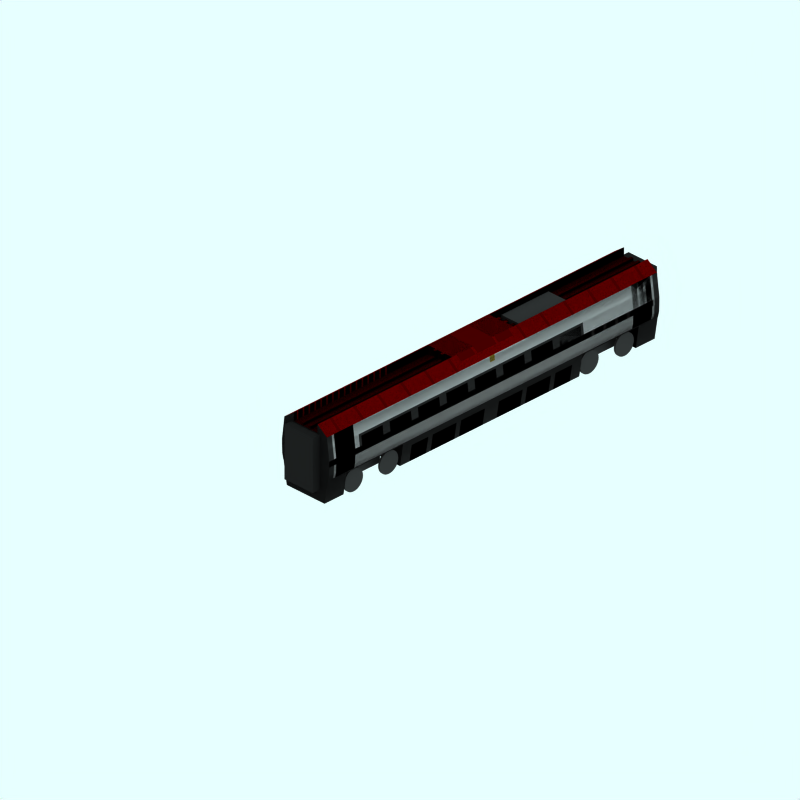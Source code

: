 # Source: br-390-middle.blend  (saved by Blender 2.42.0; exported with 4.5.12 LTS)
import bpy
from mathutils import Matrix  # noqa: F401  (used for matrix-valued properties, if any)

bpy.ops.wm.read_factory_settings(use_empty=True)
scene = bpy.context.scene
scene.name = 'Scene'

# ---- collections
col_collection_1 = bpy.data.collections.new('Collection 1'); scene.collection.children.link(col_collection_1)
col_collection_2 = bpy.data.collections.new('Collection 2'); scene.collection.children.link(col_collection_2)
col_collection_2.hide_render = True
col_collection_2.hide_viewport = True
col_collection_3 = bpy.data.collections.new('Collection 3'); scene.collection.children.link(col_collection_3)
col_collection_3.hide_render = True
col_collection_3.hide_viewport = True

# ---- materials (node trees are filled in below, after node groups)
mat_underframe = bpy.data.materials.new('Underframe')
mat_underframe.alpha_threshold = 0.0
mat_underframe.preview_render_type = 'FLAT'
mat_underframe.diffuse_color = (0.2, 0.2, 0.2, 1.0)
mat_underframe.roughness = 0.5
mat_underframe.line_color = (0.0, 0.0, 0.0, 1.0)
mat_roofbox = bpy.data.materials.new('RoofBox')
mat_roofbox.alpha_threshold = 0.0
mat_roofbox.preview_render_type = 'CUBE'
mat_roofbox.diffuse_color = (0.3, 0.0, 0.0, 1.0)
mat_roofbox.specular_color = (1.0, 0.9999, 0.9999)
mat_roofbox.roughness = 0.5
mat_roofbox.line_color = (0.0, 0.0, 0.0, 1.0)
mat_roof = bpy.data.materials.new('Roof')
mat_roof.alpha_threshold = 0.0
mat_roof.preview_render_type = 'CUBE'
mat_roof.diffuse_color = (0.4828, 0.0, 0.0, 1.0)
mat_roof.specular_color = (1.0, 0.9999, 0.9999)
mat_roof.roughness = 0.5
mat_roof.line_color = (0.0, 0.0, 0.0, 1.0)
mat_maincolour1 = bpy.data.materials.new('MainColour1')
mat_maincolour1.alpha_threshold = 0.0
mat_maincolour1.preview_render_type = 'CUBE'
mat_maincolour1.diffuse_color = (0.6869, 0.6869, 0.6869, 1.0)
mat_maincolour1.specular_color = (1.0, 0.9999, 0.9999)
mat_maincolour1.roughness = 0.5
mat_maincolour1.line_color = (0.0, 0.0, 0.0, 1.0)
mat_underframehidden = bpy.data.materials.new('UnderframeHidden')
mat_underframehidden.alpha_threshold = 0.0
mat_underframehidden.preview_render_type = 'CUBE'
mat_underframehidden.diffuse_color = (0.07765, 0.07765, 0.07765, 1.0)
mat_underframehidden.specular_color = (1.0, 0.9999, 0.9999)
mat_underframehidden.roughness = 0.5
mat_underframehidden.line_color = (0.0, 0.0, 0.0, 1.0)
mat_doorindicator = bpy.data.materials.new('DoorIndicator')
mat_doorindicator.alpha_threshold = 0.0
mat_doorindicator.preview_render_type = 'CUBE'
mat_doorindicator.diffuse_color = (0.4681, 0.3903, 0.1221, 1.0)
mat_doorindicator.specular_color = (1.0, 0.9999, 0.9999)
mat_doorindicator.roughness = 0.5
mat_doorindicator.line_color = (0.0, 0.0, 0.0, 1.0)
mat_interior = bpy.data.materials.new('Interior')
mat_interior.alpha_threshold = 0.0
mat_interior.preview_render_type = 'CUBE'
mat_interior.diffuse_color = (0.0001, 9.999e-05, 9.999e-05, 1.0)
mat_interior.specular_color = (1.0, 0.9999, 0.9999)
mat_interior.roughness = 0.5
mat_interior.line_color = (0.0, 0.0, 0.0, 1.0)
mat_door = bpy.data.materials.new('Door')
mat_door.alpha_threshold = 0.0
mat_door.preview_render_type = 'CUBE'
mat_door.diffuse_color = (0.0001, 9.999e-05, 9.999e-05, 1.0)
mat_door.specular_color = (1.0, 0.9999, 0.9999)
mat_door.roughness = 0.5
mat_door.line_color = (0.0, 0.0, 0.0, 1.0)
mat_grill = bpy.data.materials.new('Grill')
mat_grill.alpha_threshold = 0.0
mat_grill.preview_render_type = 'CUBE'
mat_grill.diffuse_color = (0.0001, 9.999e-05, 9.999e-05, 1.0)
mat_grill.specular_color = (1.0, 0.9999, 0.9999)
mat_grill.roughness = 0.5
mat_grill.line_color = (0.0, 0.0, 0.0, 0.6414)
mat_wheel = bpy.data.materials.new('wheel')
mat_wheel.alpha_threshold = 0.0
mat_wheel.preview_render_type = 'FLAT'
mat_wheel.diffuse_color = (0.2144, 0.2144, 0.2144, 1.0)
mat_wheel.roughness = 0.5
mat_wheel.line_color = (0.0, 0.0, 0.0, 1.0)
mat_endcoachcolour = bpy.data.materials.new('EndCoachColour')
mat_endcoachcolour.alpha_threshold = 0.0
mat_endcoachcolour.preview_render_type = 'CUBE'
mat_endcoachcolour.diffuse_color = (0.1197, 0.1197, 0.1197, 1.0)
mat_endcoachcolour.specular_color = (1.0, 0.9999, 0.9999)
mat_endcoachcolour.roughness = 0.5
mat_endcoachcolour.line_color = (0.0, 0.0, 0.0, 1.0)

# ---- material node trees

# ---- world
world_world = bpy.data.worlds.new('World'); scene.world = world_world
world_world.color = (0.9059, 1.0, 1.0)
world_world.use_sun_shadow = False
world_world.sun_shadow_jitter_overblur = 0.0
world_world.cycles.sampling_method = 'MANUAL'
world_world.cycles.sample_map_resolution = 256

# ---- cameras
cam_camera_001 = bpy.data.cameras.new('Camera.001')
cam_camera_001.type = 'ORTHO'
cam_camera_001.passepartout_alpha = 0.2
cam_camera_001.clip_end = 100.0
cam_camera_001.lens = 35.0
cam_camera_001.ortho_scale = 24.0
cam_camera_001.display_size = 5.91
cam_camera_001.show_passepartout = False
cam_camera_001.show_safe_areas = True
cam_camera_001.dof.focus_distance = 0.0
cam_camera_001.dof.aperture_fstop = 128.0

# ---- lights
light_lamp = bpy.data.lights.new('Lamp', 'SUN')
light_lamp.transmission_factor = 0.0
light_lamp.angle = 1.571
light_lamp.energy = 0.028
light_lamp.shadow_buffer_clip_start = 0.5
light_lamp.shadow_soft_size = 1.0
light_lamp.shadow_cascade_max_distance = 1000.0
light_lamp.cycles.use_multiple_importance_sampling = False

# ---- meshes
me_cube_003 = bpy.data.meshes.new('Cube.003')
me_cube_003.from_pydata([(0.4, 6.7, 2.5), (0.4, 4.7, 2.5), (-0.4, 4.7, 2.5), (-0.4, 6.7, 2.5), (0.4, 6.7, 2.7), (0.4, 4.7, 2.7), (-0.4, 4.7, 2.7), (-0.4, 6.7, 2.7)], [], [(0, 1, 2, 3), (4, 7, 6, 5), (0, 4, 5, 1), (1, 5, 6, 2), (2, 6, 7, 3), (4, 0, 3, 7)])
me_cube_003.materials.append(mat_underframe)
me_cube_003.use_remesh_preserve_volume = False
me_cube_003.use_remesh_preserve_attributes = False
me_cube_003.use_mirror_vertex_groups = False
me_cube_003.update()
me_plane_012 = bpy.data.meshes.new('Plane.012')
me_plane_012.from_pydata([(0.9, 2.531, 3.5), (0.9, 2.531, 3.4), (-0.9, 2.531, 3.5), (-0.9, 2.531, 3.4), (0.5, 2.831, 3.5), (0.5, 2.831, 3.4), (-0.5, 2.831, 3.5), (-0.5, 2.831, 3.4), (0.9, 2.531, 2.5), (0.9, 2.531, 2.4), (-0.9, 2.531, 2.5), (-0.9, 2.531, 2.4), (0.5, 2.831, 2.5), (0.5, 2.831, 2.4), (-0.5, 2.831, 2.5), (-0.5, 2.831, 2.4), (0.9, 2.531, 1.5), (0.9, 2.531, 1.4), (-0.9, 2.531, 1.5), (-0.9, 2.531, 1.4), (0.5, 2.831, 1.5), (0.5, 2.831, 1.4), (-0.5, 2.831, 1.5), (-0.5, 2.831, 1.4), (0.9, 2.531, -7.4), (0.9, 2.531, -7.5), (-0.9, 2.531, -7.4), (-0.9, 2.531, -7.5), (0.5, 2.831, -7.4), (0.5, 2.831, -7.5), (-0.5, 2.831, -7.4), (-0.5, 2.831, -7.5), (0.9, 2.531, -9.4), (0.9, 2.531, -9.5), (-0.9, 2.531, -9.4), (-0.9, 2.531, -9.5), (0.5, 2.831, -9.4), (0.5, 2.831, -9.5), (-0.5, 2.831, -9.4), (-0.5, 2.831, -9.5), (0.9, 2.531, -8.4), (0.9, 2.531, -8.5), (-0.9, 2.531, -8.4), (-0.9, 2.531, -8.5), (0.5, 2.831, -8.4), (0.5, 2.831, -8.5), (-0.5, 2.831, -8.4), (-0.5, 2.831, -8.5), (0.9, 2.531, -5.4), (0.9, 2.531, -5.5), (-0.9, 2.531, -5.4), (-0.9, 2.531, -5.5), (0.5, 2.831, -5.4), (0.5, 2.831, -5.5), (-0.5, 2.831, -5.4), (-0.5, 2.831, -5.5), (0.9, 2.531, 0.5), (0.9, 2.531, 0.4), (-0.9, 2.531, 0.5), (-0.9, 2.531, 0.4), (0.5, 2.831, 0.5), (0.5, 2.831, 0.4), (-0.5, 2.831, 0.5), (-0.5, 2.831, 0.4), (0.9, 2.531, -0.5), (0.9, 2.531, -0.6), (-0.9, 2.531, -0.5), (-0.9, 2.531, -0.6), (0.5, 2.831, -0.5), (0.5, 2.831, -0.6), (-0.5, 2.831, -0.5), (-0.5, 2.831, -0.6), (0.9, 2.531, -6.4), (0.9, 2.531, -6.5), (-0.9, 2.531, -6.4), (-0.9, 2.531, -6.5), (0.5, 2.831, -6.4), (0.5, 2.831, -6.5), (-0.5, 2.831, -6.4), (-0.5, 2.831, -6.5), (0.9, 2.531, -4.4), (0.9, 2.531, -4.5), (-0.9, 2.531, -4.4), (-0.9, 2.531, -4.5), (0.5, 2.831, -4.4), (0.5, 2.831, -4.5), (-0.5, 2.831, -4.4), (-0.5, 2.831, -4.5), (0.9, 2.531, -1.5), (0.9, 2.531, -1.6), (-0.9, 2.531, -1.5), (-0.9, 2.531, -1.6), (0.5, 2.831, -1.5), (0.5, 2.831, -1.6), (-0.5, 2.831, -1.5), (-0.5, 2.831, -1.6)], [], [(0, 1, 5, 4), (3, 2, 6, 7), (8, 9, 13, 12), (11, 10, 14, 15), (16, 17, 21, 20), (19, 18, 22, 23), (24, 25, 29, 28), (27, 26, 30, 31), (32, 33, 37, 36), (35, 34, 38, 39), (40, 41, 45, 44), (43, 42, 46, 47), (48, 49, 53, 52), (51, 50, 54, 55), (56, 57, 61, 60), (59, 58, 62, 63), (64, 65, 69, 68), (67, 66, 70, 71), (72, 73, 77, 76), (75, 74, 78, 79), (80, 81, 85, 84), (83, 82, 86, 87), (88, 89, 93, 92), (91, 90, 94, 95)])
me_plane_012.materials.append(mat_roofbox)
me_plane_012.use_remesh_preserve_volume = False
me_plane_012.use_remesh_preserve_attributes = False
me_plane_012.use_mirror_vertex_groups = False
me_plane_012.update()
me_plane_068 = bpy.data.meshes.new('Plane.068')
me_plane_068.from_pydata([(0.4999, 2.831, -2.6), (0.4999, 2.831, -3.4), (0.0999, 2.831, -2.6), (-0.1001, 2.831, -2.6), (-0.5001, 2.831, -2.6), (0.0999, 2.831, -3.4), (-0.1001, 2.831, -3.4), (-0.5001, 2.831, -3.4), (0.6999, 2.681, -2.6), (0.6999, 2.681, -3.4), (-0.7001, 2.681, -2.6), (-0.7001, 2.681, -3.4), (-0.7001, 2.681, -2.5), (-0.7001, 2.681, -1.9), (0.6999, 2.681, -2.5), (0.6999, 2.681, -1.9), (-0.5001, 2.831, -2.5), (-0.5001, 2.831, -1.9), (0.4999, 2.831, -2.5), (0.4999, 2.831, -1.9), (0.4999, 2.831, -3.5), (0.4999, 2.831, -4.1), (-0.5001, 2.831, -3.5), (-0.5001, 2.831, -4.1), (0.6999, 2.681, -3.5), (0.6999, 2.681, -4.1), (-0.7001, 2.681, -3.5), (-0.7001, 2.681, -4.1)], [], [(2, 0, 1, 5), (5, 6, 3, 2), (6, 7, 4, 3), (0, 8, 9, 1), (10, 4, 7, 11), (13, 17, 16, 12), (19, 15, 14, 18), (20, 24, 25, 21), (26, 22, 23, 27)])
me_plane_068.materials.append(mat_roofbox)
me_plane_068.use_remesh_preserve_volume = False
me_plane_068.use_remesh_preserve_attributes = False
me_plane_068.use_mirror_vertex_groups = False
me_plane_068.update()
me_plane_046 = bpy.data.meshes.new('Plane.046')
me_plane_046.from_pydata([(-0.93, 1.0, -6.8), (0.93, 1.0, -6.8), (0.93, 1.0, 0.8), (-0.93, 1.0, 0.8), (-0.8, 0.2, 0.8), (0.8, 0.2, 0.8), (0.8, 0.2, -6.8), (-0.8, 0.2, -6.8), (0.95, 1.05, 3.2), (0.95, 1.05, 0.8), (0.95, 1.05, -6.8), (-0.95, 1.05, 3.2), (-0.95, 1.05, 0.8), (-0.95, 1.05, -6.8), (0.95, 1.05, 3.8), (-0.93, 1.0, 3.8), (-0.95, 1.05, 3.8), (0.8, 0.2, 3.2), (-0.8, 0.2, 3.2), (-0.93, 1.0, 3.2), (0.93, 1.0, 3.2), (-0.8, 0.2, 3.8), (0.8, 0.2, 3.8), (0.93, 1.0, 3.8), (0.93, 1.0, -9.2), (0.8, 0.2, -9.2), (-0.8, 0.2, -9.2), (0.93, 1.0, -9.8), (-0.93, 1.0, -9.8), (-0.8, 0.2, -9.8), (0.8, 0.2, -9.8), (-0.95, 1.05, -9.2), (-0.93, 1.0, -9.2), (0.95, 1.05, -9.2), (-0.95, 1.05, -9.8), (0.95, 1.05, -9.8), (0.99, 1.23, 3.2), (0.99, 1.23, 0.8), (0.99, 1.23, -6.8), (-0.99, 1.23, 3.2), (-0.99, 1.23, 0.8), (-0.99, 1.23, -6.8), (0.99, 1.23, 3.8), (-0.99, 1.23, 3.8), (-0.99, 1.23, -9.2), (-0.99, 1.23, -9.8), (0.99, 1.23, -9.2), (0.99, 1.23, -9.8), (1.0, 1.53, 0.8), (1.0, 1.53, 2.7), (1.0, 1.53, -6.8), (-1.0, 1.53, 2.7), (-1.0, 1.53, 0.8), (-1.0, 1.53, -6.8), (1.0, 1.53, 3.8), (-1.0, 1.53, 3.8), (-1.0, 1.53, -9.8), (-1.0, 1.53, -9.2), (1.0, 1.53, -9.8), (1.0, 1.53, -9.2), (1.0, 1.73, 2.7), (1.0, 1.73, 0.8), (1.0, 1.73, -6.8), (-1.0, 1.73, 0.8), (-1.0, 1.73, 2.7), (-1.0, 1.73, -6.8), (1.0, 1.73, 3.8), (-1.0, 1.73, 3.8), (-1.0, 1.73, -9.2), (-1.0, 1.73, -9.8), (1.0, 1.73, -9.2), (1.0, 1.73, -9.8), (0.9, 2.53, -1.7), (0.9, 2.53, 3.2), (0.9, 2.53, -4.3), (-0.9, 2.53, 3.2), (-0.9, 2.53, -1.7), (-0.9, 2.53, -4.3), (0.9, 2.53, 3.8), (-0.9, 2.53, 3.8), (-0.9, 2.53, -9.8), (-0.9, 2.53, -9.2), (0.9, 2.53, -9.8), (0.9, 2.53, -9.2), (0.5, 2.83, 3.2), (0.5, 2.83, -1.7), (0.5, 2.83, -4.3), (-0.5, 2.83, -1.7), (-0.5, 2.83, 3.2), (-0.5, 2.83, -4.3), (0.5, 2.83, 3.8), (-0.5, 2.83, 3.8), (-0.5, 2.83, -9.8), (-0.5, 2.83, -9.2), (0.5, 2.83, -9.8), (0.5, 2.83, -9.2), (0.95, 2.13, 0.8), (0.95, 2.13, 2.7), (0.95, 2.13, -6.8), (-0.95, 2.13, 2.7), (-0.95, 2.13, 0.8), (-0.95, 2.13, -6.8), (0.95, 2.13, 3.8), (-0.95, 2.13, 3.8), (-0.95, 2.13, -9.2), (-0.95, 2.13, -9.8), (0.95, 2.13, -9.8), (0.95, 2.13, -9.2), (-0.05, 2.13, 4.0), (-0.95, 2.13, 4.0), (0.95, 2.13, 4.0), (-0.5, 2.83, 4.0), (0.5, 2.83, 4.0), (-0.9, 2.53, 4.0), (0.9, 2.53, 4.0), (-1.0, 1.73, 4.0), (1.0, 1.73, 4.0), (-1.0, 1.53, 4.0), (1.0, 1.53, 4.0), (-0.99, 1.23, 4.0), (0.99, 1.23, 4.0), (0.93, 1.0, 4.0), (0.8, 0.2, 4.0), (-0.8, 0.2, 4.0), (-0.95, 1.05, 4.0), (-0.93, 1.0, 4.0), (0.95, 1.05, 4.0), (-0.05, 2.13, -10.0), (0.95, 2.13, -10.0), (-0.95, 2.13, -10.0), (0.5, 2.83, -10.0), (-0.5, 2.83, -10.0), (0.9, 2.53, -10.0), (-0.9, 2.53, -10.0), (1.0, 1.73, -10.0), (-1.0, 1.73, -10.0), (1.0, 1.53, -10.0), (-1.0, 1.53, -10.0), (0.99, 1.23, -10.0), (-0.99, 1.23, -10.0), (0.95, 1.05, -10.0), (-0.95, 1.05, -10.0), (0.8, 0.2, -10.0), (-0.8, 0.2, -10.0), (-0.93, 1.0, -10.0), (0.93, 1.0, -10.0), (-0.5, 2.53, -9.8), (-0.5, 2.53, -10.0), (0.5, 2.53, -10.0), (0.5, 2.53, -9.8), (0.5, 2.53, 3.8), (0.5, 2.53, 4.0), (-0.5, 2.53, 4.0), (-0.5, 2.53, 3.8), (-0.5, 2.53, -9.2), (0.5, 2.53, -4.3), (0.5, 2.53, -9.2), (-0.5, 2.53, -4.3), (0.5, 2.53, -1.7), (-0.5, 2.53, -1.7), (-0.5, 2.53, 3.2), (0.5, 2.53, 3.2), (0.2, 2.83, -1.7), (0.1, 2.83, -1.7), (-0.1, 2.83, -1.7), (-0.2, 2.83, -1.7), (0.2, 2.83, -4.3), (0.1, 2.83, -4.3), (-0.1, 2.83, -4.3), (-0.2, 2.83, -4.3), (-0.2, 2.53, -10.0), (-0.1, 2.53, -10.0), (0.1, 2.53, -10.0), (0.2, 2.53, -10.0), (0.2, 2.53, 4.0), (0.1, 2.53, 4.0), (-0.1, 2.53, 4.0), (-0.2, 2.53, 4.0), (-0.2, 2.53, -9.2), (-0.1, 2.53, -9.2), (0.1, 2.53, -9.2), (0.2, 2.53, -9.2), (0.2, 2.53, -4.3), (0.1, 2.53, -4.3), (-0.1, 2.53, -4.3), (-0.2, 2.53, -4.3), (0.2, 2.53, -1.7), (0.1, 2.53, -1.7), (-0.1, 2.53, -1.7), (-0.2, 2.53, -1.7), (-0.2, 2.53, -9.8), (-0.1, 2.53, -9.8), (0.1, 2.53, -9.8), (0.2, 2.53, -9.8), (0.2, 2.53, 3.8), (0.1, 2.53, 3.8), (-0.1, 2.53, 3.8), (-0.2, 2.53, 3.8), (-0.2, 2.53, 3.2), (-0.1, 2.53, 3.2), (0.1, 2.53, 3.2), (0.2, 2.53, 3.2), (-0.2, 2.83, -4.3), (-0.2, 2.63, 3.8), (-0.2, 2.63, 3.2), (-0.1, 2.63, 3.8), (-0.1, 2.63, 3.2), (0.1, 2.63, 3.8), (0.1, 2.63, 3.2), (0.2, 2.63, 3.8), (0.2, 2.63, 3.2), (-0.2, 2.63, -1.6), (-0.1, 2.63, -1.6), (0.1, 2.63, -1.6), (0.2, 2.63, -1.6), (-0.2, 2.63, -9.2), (-0.2, 2.63, -4.4), (-0.1, 2.63, -9.2), (-0.1, 2.63, -4.4), (0.1, 2.63, -9.2), (0.1, 2.63, -4.4), (0.2, 2.63, -9.2), (0.2, 2.63, -4.4), (-0.2, 2.63, -9.8), (-0.1, 2.63, -9.8), (0.1, 2.63, -9.8), (0.2, 2.63, -9.8), (-0.2, 2.63, 4.0), (-0.1, 2.63, 4.0), (0.1, 2.63, 4.0), (0.2, 2.63, 4.0), (0.2, 2.63, -10.0), (0.1, 2.63, -10.0), (-0.1, 2.63, -10.0), (-0.2, 2.63, -10.0), (-0.2, 2.83, -1.6), (-0.1, 2.83, -1.6), (0.1, 2.83, -1.6), (0.2, 2.83, -1.6), (0.2, 2.83, -4.4), (0.1, 2.83, -4.4), (-0.1, 2.83, -4.4), (-0.2, 2.83, -4.4)], [], [(2, 5, 6, 1), (0, 7, 4, 3), (1, 24, 33, 10), (2, 1, 10, 9), (20, 2, 9, 8), (0, 13, 31, 32), (13, 0, 3, 12), (19, 11, 12, 3), (20, 8, 14, 23), (11, 19, 15, 16), (18, 21, 15, 19), (17, 20, 23, 22), (30, 27, 24, 25), (29, 26, 32, 28), (34, 28, 32, 31), (27, 35, 33, 24), (8, 9, 37, 36), (9, 10, 38, 37), (10, 33, 46, 38), (12, 11, 39, 40), (13, 12, 40, 41), (31, 13, 41, 44), (14, 8, 36, 42), (11, 16, 43, 39), (34, 31, 44, 45), (33, 35, 47, 46), (36, 37, 48, 49), (37, 38, 50, 48), (38, 46, 59, 50), (40, 39, 51, 52), (41, 40, 52, 53), (44, 41, 53, 57), (42, 36, 49, 54), (39, 43, 55, 51), (45, 44, 57, 56), (46, 47, 58, 59), (49, 48, 61, 60), (48, 50, 62, 61), (50, 59, 70, 62), (52, 51, 64, 63), (53, 52, 63, 65), (57, 53, 65, 68), (54, 49, 60, 66), (51, 55, 67, 64), (56, 57, 68, 69), (59, 58, 71, 70), (73, 72, 85, 84), (72, 74, 86, 85), (74, 83, 95, 86), (76, 75, 88, 87), (77, 76, 87, 89), (81, 77, 89, 93), (78, 73, 84, 90), (75, 79, 91, 88), (80, 81, 93, 92), (83, 82, 94, 95), (2, 3, 4, 5), (17, 18, 19, 20), (0, 1, 6, 7), (24, 32, 26, 25), (61, 96, 97, 60), (96, 72, 73, 97), (62, 98, 96, 61), (98, 74, 72, 96), (70, 107, 98, 62), (107, 83, 74, 98), (64, 99, 100, 63), (99, 75, 76, 100), (63, 100, 101, 65), (100, 76, 77, 101), (65, 101, 104, 68), (101, 77, 81, 104), (60, 97, 102, 66), (97, 73, 78, 102), (67, 103, 99, 64), (103, 79, 75, 99), (68, 104, 105, 69), (104, 81, 80, 105), (71, 106, 107, 70), (106, 82, 83, 107), (79, 103, 109, 113), (103, 67, 115, 109), (102, 78, 114, 110), (66, 102, 110, 116), (21, 22, 122, 123), (91, 79, 113, 111), (78, 90, 112, 114), (67, 55, 117, 115), (54, 66, 116, 118), (55, 43, 119, 117), (42, 54, 118, 120), (43, 16, 124, 119), (14, 42, 120, 126), (23, 14, 126, 121), (15, 21, 123, 125), (22, 23, 121, 122), (16, 15, 125, 124), (116, 115, 117), (118, 116, 117), (118, 117, 119), (120, 118, 119), (120, 119, 124), (126, 120, 124), (126, 124, 125), (121, 126, 125), (121, 125, 123), (122, 121, 123), (109, 115, 108), (116, 110, 108, 115), (82, 106, 128, 132), (106, 71, 134, 128), (105, 80, 133, 129), (69, 105, 129, 135), (30, 29, 143, 142), (94, 82, 132, 130), (80, 92, 131, 133), (71, 58, 136, 134), (56, 69, 135, 137), (58, 47, 138, 136), (45, 56, 137, 139), (47, 35, 140, 138), (34, 45, 139, 141), (29, 28, 144, 143), (27, 30, 142, 145), (28, 34, 141, 144), (35, 27, 145, 140), (134, 137, 135), (136, 137, 134), (136, 139, 137), (138, 139, 136), (138, 141, 139), (140, 141, 138), (140, 144, 141), (145, 144, 140), (145, 143, 144), (142, 143, 145), (127, 135, 129), (135, 127, 128, 134), (131, 92, 146, 147), (94, 130, 148, 149), (112, 90, 150, 151), (91, 111, 152, 153), (95, 94, 149, 156), (92, 93, 154, 146), (86, 95, 156, 155), (88, 91, 153, 160), (90, 84, 161, 150), (93, 89, 157, 154), (87, 88, 160, 159), (84, 85, 158, 161), (129, 133, 131, 147), (128, 148, 130, 132), (111, 113, 109, 152), (110, 114, 112, 151), (86, 166, 162, 85), (166, 167, 163, 162), (167, 168, 164, 163), (168, 202, 165, 164), (202, 89, 87, 165), (89, 169, 185, 157), (168, 167, 183, 184), (166, 86, 155, 182), (85, 162, 186, 158), (163, 164, 188, 187), (165, 87, 159, 189), (146, 190, 170, 147), (191, 192, 172, 171), (193, 149, 148, 173), (150, 194, 174, 151), (195, 196, 176, 175), (197, 153, 152, 177), (149, 193, 181, 156), (192, 191, 179, 180), (190, 146, 154, 178), (156, 181, 182, 155), (180, 179, 184, 183), (178, 154, 157, 185), (158, 186, 201, 161), (187, 188, 199, 200), (189, 159, 160, 198), (161, 201, 194, 150), (200, 199, 196, 195), (198, 160, 153, 197), (175, 176, 109, 110), (151, 174, 110), (177, 152, 109), (174, 175, 110), (176, 177, 109), (171, 172, 128, 129), (147, 170, 129), (173, 148, 128), (170, 171, 129), (172, 173, 128), (198, 197, 203, 204), (196, 199, 206, 205), (200, 195, 207, 208), (194, 201, 210, 209), (189, 198, 204, 211), (199, 188, 212, 206), (187, 200, 208, 213), (201, 186, 214, 210), (178, 185, 216, 215), (184, 179, 217, 218), (180, 183, 220, 219), (182, 181, 221, 222), (190, 178, 215, 223), (179, 191, 224, 217), (192, 180, 219, 225), (181, 193, 226, 221), (197, 177, 227, 203), (176, 196, 205, 228), (195, 175, 229, 207), (174, 194, 209, 230), (193, 173, 231, 226), (172, 192, 225, 232), (191, 171, 233, 224), (170, 190, 223, 234), (165, 189, 211, 235), (188, 164, 236, 212), (163, 187, 213, 237), (186, 162, 238, 214), (166, 182, 222, 239), (183, 167, 240, 220), (168, 184, 218, 241), (185, 169, 242, 216), (177, 176, 228, 227), (175, 174, 230, 229), (173, 172, 232, 231), (171, 170, 234, 233), (169, 168, 241, 242), (167, 166, 239, 240), (164, 165, 235, 236), (162, 163, 237, 238), (206, 204, 203, 205), (210, 208, 207, 209), (212, 211, 204, 206), (214, 213, 208, 210), (217, 215, 216, 218), (221, 219, 220, 222), (224, 223, 215, 217), (226, 225, 219, 221), (205, 203, 227, 228), (209, 207, 229, 230), (225, 226, 231, 232), (223, 224, 233, 234), (236, 235, 211, 212), (238, 237, 213, 214), (240, 239, 222, 220), (242, 241, 218, 216)])
me_plane_046.polygons.foreach_set('use_smooth', [0, 0, 0, 0, 0, 0, 0, 0, 0, 0, 0, 0, 0, 0, 0, 0, 1, 1, 1, 1, 1, 1, 1, 1, 1, 1, 1, 1, 1, 1, 1, 1, 1, 1, 1, 1, 1, 1, 1, 1, 1, 1, 1, 1, 1, 1, 0, 0, 0, 0, 0, 0, 0, 0, 0, 0, 0, 0, 0, 0, 1, 1, 1, 1, 1, 1, 1, 1, 1, 1, 1, 1, 1, 1, 1, 1, 1, 1, 1, 1, 0, 0, 0, 0, 0, 0, 0, 0, 0, 0, 0, 0, 0, 0, 0, 0, 0, 0, 0, 0, 0, 0, 0, 0, 0, 0, 0, 0, 0, 0, 0, 0, 0, 0, 0, 0, 0, 0, 0, 0, 0, 0, 0, 0, 0, 0, 0, 0, 0, 0, 0, 0, 0, 0, 0, 0, 0, 0, 0, 0, 0, 0, 0, 0, 0, 0, 0, 0, 0, 0, 0, 0, 0, 0, 0, 0, 0, 0, 0, 0, 0, 0, 0, 0, 0, 0, 0, 0, 0, 0, 0, 0, 0, 0, 0, 0, 0, 0, 0, 0, 0, 0, 0, 0, 0, 0, 0, 0, 0, 0, 0, 0, 0, 0, 0, 0, 0, 0, 0, 0, 0, 0, 0, 0, 0, 0, 0, 0, 0, 0, 0, 0, 0, 0, 0, 0, 0, 0, 0, 0, 0, 0, 0, 0, 0, 0, 0, 0, 0, 0, 0, 0, 0, 0, 0, 0, 0, 0, 0, 0, 0, 0, 0, 0, 0, 0, 0, 0, 0])
me_plane_046.polygons.foreach_set('material_index', [0, 0, 0, 0, 0, 0, 0, 0, 0, 0, 0, 0, 0, 0, 0, 0, 2, 2, 2, 2, 2, 2, 2, 2, 2, 2, 2, 2, 2, 2, 2, 2, 2, 2, 2, 2, 0, 0, 2, 0, 0, 2, 2, 2, 2, 2, 1, 1, 1, 1, 1, 1, 1, 1, 1, 1, 3, 3, 3, 3, 0, 2, 0, 2, 2, 2, 0, 2, 0, 2, 2, 2, 2, 2, 2, 2, 2, 2, 2, 2, 0, 0, 0, 0, 0, 1, 1, 0, 0, 0, 0, 0, 0, 0, 0, 0, 0, 0, 0, 0, 0, 0, 0, 0, 0, 0, 0, 0, 0, 0, 0, 0, 0, 0, 1, 1, 0, 0, 0, 0, 0, 0, 0, 0, 0, 0, 0, 0, 0, 0, 0, 0, 0, 0, 0, 0, 0, 0, 1, 1, 1, 1, 1, 1, 1, 1, 4, 1, 1, 1, 0, 0, 0, 0, 1, 1, 1, 1, 1, 4, 4, 4, 4, 4, 4, 4, 4, 4, 4, 4, 4, 4, 4, 4, 4, 4, 4, 4, 4, 4, 4, 4, 4, 0, 0, 0, 0, 0, 0, 0, 0, 0, 0, 4, 4, 4, 4, 4, 4, 4, 4, 4, 4, 4, 4, 4, 4, 4, 4, 4, 4, 4, 4, 4, 4, 1, 4, 4, 4, 4, 1, 4, 4, 1, 1, 4, 4, 4, 4, 1, 1, 1, 1, 4, 4, 4, 4, 4, 4, 4, 4, 4, 4, 4, 4, 4, 4, 4, 4])
me_plane_046.materials.append(mat_underframe)
me_plane_046.materials.append(mat_roof)
me_plane_046.materials.append(mat_maincolour1)
me_plane_046.materials.append(mat_underframehidden)
me_plane_046.materials.append(mat_roofbox)
me_plane_046.use_remesh_preserve_volume = False
me_plane_046.use_remesh_preserve_attributes = False
me_plane_046.use_mirror_vertex_groups = False
me_plane_046.update()
me_plane_067 = bpy.data.meshes.new('Plane.067')
me_plane_067.from_pydata([(0.9, 2.53, -3.1), (-0.9001, 2.53, -3.1), (0.9, 2.53, -2.9), (-0.9001, 2.53, -2.9), (0.925, 2.33, -3.1), (-0.9251, 2.33, -3.1), (0.925, 2.33, -2.9), (-0.9251, 2.33, -2.9)], [], [(1, 5, 7, 3), (0, 2, 6, 4)])
me_plane_067.polygons.foreach_set('use_smooth', [True] * 2)
me_plane_067.materials.append(mat_doorindicator)
me_plane_067.use_remesh_preserve_volume = False
me_plane_067.use_remesh_preserve_attributes = False
me_plane_067.use_mirror_vertex_groups = False
me_plane_067.update()
me_plane_066 = bpy.data.meshes.new('Plane.066')
me_plane_066.from_pydata([(-1.0, 1.73, 0.5), (-1.0, 1.73, 1.4), (-0.96, 2.05, 0.5), (-0.96, 2.05, 1.4), (-1.0, 1.597, 0.5), (-1.0, 1.597, 1.4), (1.0, 1.73, 0.5), (1.0, 1.73, 1.4), (0.9601, 2.05, 0.5), (0.9601, 2.05, 1.4), (1.0, 1.597, 0.5), (1.0, 1.597, 1.4)], [], [(0, 2, 3, 1), (0, 1, 5, 4), (6, 8, 9, 7), (6, 7, 11, 10)])
me_plane_066.polygons.foreach_set('use_smooth', [True] * 4)
me_plane_066.materials.append(mat_interior)
me_plane_066.use_remesh_preserve_volume = False
me_plane_066.use_remesh_preserve_attributes = False
me_plane_066.use_mirror_vertex_groups = False
me_plane_066.update()
me_plane_065 = bpy.data.meshes.new('Plane.065')
me_plane_065.from_pydata([(-1.0, 1.73, 1.7), (-1.0, 1.73, 2.6), (-0.96, 2.05, 1.7), (-0.96, 2.05, 2.6), (-1.0, 1.597, 1.7), (-1.0, 1.597, 2.6), (1.0, 1.73, 1.7), (1.0, 1.73, 2.6), (0.9601, 2.05, 1.7), (0.9601, 2.05, 2.6), (1.0, 1.597, 1.7), (1.0, 1.597, 2.6)], [], [(0, 2, 3, 1), (0, 1, 5, 4), (6, 8, 9, 7), (6, 7, 11, 10)])
me_plane_065.polygons.foreach_set('use_smooth', [True] * 4)
me_plane_065.materials.append(mat_interior)
me_plane_065.use_remesh_preserve_volume = False
me_plane_065.use_remesh_preserve_attributes = False
me_plane_065.use_mirror_vertex_groups = False
me_plane_065.update()
me_plane_064 = bpy.data.meshes.new('Plane.064')
me_plane_064.from_pydata([(-1.0, 1.73, -0.7), (-1.0, 1.73, 0.2), (-0.96, 2.05, -0.7), (-0.96, 2.05, 0.2), (-1.0, 1.597, -0.7), (-1.0, 1.597, 0.2), (1.0, 1.73, -0.7), (1.0, 1.73, 0.2), (0.9601, 2.05, -0.7), (0.9601, 2.05, 0.2), (1.0, 1.597, -0.7), (1.0, 1.597, 0.2)], [], [(0, 2, 3, 1), (0, 1, 5, 4), (6, 8, 9, 7), (6, 7, 11, 10)])
me_plane_064.polygons.foreach_set('use_smooth', [True] * 4)
me_plane_064.materials.append(mat_interior)
me_plane_064.use_remesh_preserve_volume = False
me_plane_064.use_remesh_preserve_attributes = False
me_plane_064.use_mirror_vertex_groups = False
me_plane_064.update()
me_plane_063 = bpy.data.meshes.new('Plane.063')
me_plane_063.from_pydata([(-1.0, 1.73, -1.9), (-1.0, 1.73, -1.0), (-0.96, 2.05, -1.9), (-0.96, 2.05, -1.0), (-1.0, 1.597, -1.9), (-1.0, 1.597, -1.0), (1.0, 1.73, -1.9), (1.0, 1.73, -1.0), (0.9601, 2.05, -1.9), (0.9601, 2.05, -1.0), (1.0, 1.597, -1.9), (1.0, 1.597, -1.0)], [], [(0, 2, 3, 1), (0, 1, 5, 4), (6, 8, 9, 7), (6, 7, 11, 10)])
me_plane_063.polygons.foreach_set('use_smooth', [True] * 4)
me_plane_063.materials.append(mat_interior)
me_plane_063.use_remesh_preserve_volume = False
me_plane_063.use_remesh_preserve_attributes = False
me_plane_063.use_mirror_vertex_groups = False
me_plane_063.update()
me_plane_062 = bpy.data.meshes.new('Plane.062')
me_plane_062.from_pydata([(-1.0, 1.73, -4.3), (-1.0, 1.73, -3.4), (-0.96, 2.05, -4.3), (-0.96, 2.05, -3.4), (-1.0, 1.597, -4.3), (-1.0, 1.597, -3.4), (1.0, 1.73, -4.3), (1.0, 1.73, -3.4), (0.9601, 2.05, -4.3), (0.9601, 2.05, -3.4), (1.0, 1.597, -4.3), (1.0, 1.597, -3.4)], [], [(0, 2, 3, 1), (0, 1, 5, 4), (6, 8, 9, 7), (6, 7, 11, 10)])
me_plane_062.polygons.foreach_set('use_smooth', [True] * 4)
me_plane_062.materials.append(mat_interior)
me_plane_062.use_remesh_preserve_volume = False
me_plane_062.use_remesh_preserve_attributes = False
me_plane_062.use_mirror_vertex_groups = False
me_plane_062.update()
me_plane_061 = bpy.data.meshes.new('Plane.061')
me_plane_061.from_pydata([(-1.0, 1.73, -3.1), (-1.0, 1.73, -2.2), (-0.96, 2.05, -3.1), (-0.96, 2.05, -2.2), (-1.0, 1.597, -3.1), (-1.0, 1.597, -2.2), (1.0, 1.73, -3.1), (1.0, 1.73, -2.2), (0.9601, 2.05, -3.1), (0.9601, 2.05, -2.2), (1.0, 1.597, -3.1), (1.0, 1.597, -2.2)], [], [(0, 2, 3, 1), (0, 1, 5, 4), (6, 8, 9, 7), (6, 7, 11, 10)])
me_plane_061.polygons.foreach_set('use_smooth', [True] * 4)
me_plane_061.materials.append(mat_interior)
me_plane_061.use_remesh_preserve_volume = False
me_plane_061.use_remesh_preserve_attributes = False
me_plane_061.use_mirror_vertex_groups = False
me_plane_061.update()
me_plane_060 = bpy.data.meshes.new('Plane.060')
me_plane_060.from_pydata([(-1.0, 1.73, -5.5), (-1.0, 1.73, -4.6), (-0.96, 2.05, -5.5), (-0.96, 2.05, -4.6), (-1.0, 1.597, -5.5), (-1.0, 1.597, -4.6), (1.0, 1.73, -5.5), (1.0, 1.73, -4.6), (0.96, 2.05, -5.5), (0.9601, 2.05, -4.6), (1.0, 1.597, -5.5), (1.0, 1.597, -4.6)], [], [(0, 2, 3, 1), (0, 1, 5, 4), (6, 8, 9, 7), (6, 7, 11, 10)])
me_plane_060.polygons.foreach_set('use_smooth', [True] * 4)
me_plane_060.materials.append(mat_interior)
me_plane_060.use_remesh_preserve_volume = False
me_plane_060.use_remesh_preserve_attributes = False
me_plane_060.use_mirror_vertex_groups = False
me_plane_060.update()
me_plane_058 = bpy.data.meshes.new('Plane.058')
me_plane_058.from_pydata([(-1.0, 1.73, -6.7), (-1.0, 1.73, -5.8), (-0.96, 2.05, -6.7), (-0.96, 2.05, -5.8), (-1.0, 1.597, -6.7), (-1.0, 1.597, -5.8), (1.0, 1.73, -6.7), (1.0, 1.73, -5.8), (0.96, 2.05, -6.7), (0.96, 2.05, -5.8), (1.0, 1.597, -6.7), (1.0, 1.597, -5.8)], [], [(0, 2, 3, 1), (0, 1, 5, 4), (6, 8, 9, 7), (6, 7, 11, 10)])
me_plane_058.polygons.foreach_set('use_smooth', [True] * 4)
me_plane_058.materials.append(mat_interior)
me_plane_058.use_remesh_preserve_volume = False
me_plane_058.use_remesh_preserve_attributes = False
me_plane_058.use_mirror_vertex_groups = False
me_plane_058.update()
me_plane_057 = bpy.data.meshes.new('Plane.057')
me_plane_057.from_pydata([(0.95, 1.05, -9.7), (-0.9501, 1.05, -9.7), (0.95, 1.05, -8.9), (-0.9501, 1.05, -8.9), (0.9901, 1.23, -9.7), (-0.9901, 1.23, -9.7), (0.9901, 1.23, -8.9), (-0.9901, 1.23, -8.9), (1.0, 1.53, -9.7), (-1.0, 1.53, -9.7), (1.0, 1.53, -8.9), (-1.0, 1.53, -8.9), (1.0, 1.73, -9.7), (-1.0, 1.73, -9.7), (1.0, 1.73, -8.9), (-1.0, 1.73, -8.9), (0.9, 2.53, -9.7), (-0.9001, 2.53, -9.7), (0.9, 2.53, -8.9), (-0.9001, 2.53, -8.9), (0.95, 2.13, -9.7), (-0.9501, 2.13, -9.7), (0.95, 2.13, -8.9), (-0.9501, 2.13, -8.9), (0.925, 2.33, -9.7), (-0.9251, 2.33, -9.7), (0.925, 2.33, -8.9), (-0.9251, 2.33, -8.9), (1.0, 1.53, -9.483), (1.0, 1.53, -9.117), (-1.0, 1.53, -9.483), (-1.0, 1.53, -9.117), (1.0, 1.73, -9.483), (1.0, 1.73, -9.117), (0.95, 2.13, -9.483), (0.95, 2.13, -9.117), (-1.0, 1.73, -9.483), (-1.0, 1.73, -9.117), (-0.9501, 2.13, -9.483), (-0.9501, 2.13, -9.117), (0.925, 2.33, -9.483), (0.925, 2.33, -9.117), (-0.9251, 2.33, -9.483), (-0.9251, 2.33, -9.117)], [], [(2, 0, 4, 6), (1, 3, 7, 5), (28, 29, 6, 4), (8, 28, 4), (29, 10, 6), (31, 30, 5, 7), (11, 31, 7), (30, 9, 5), (12, 32, 28, 8), (32, 33, 29, 28), (33, 14, 10, 29), (20, 34, 32, 12), (34, 35, 33, 32), (35, 22, 14, 33), (9, 30, 36, 13), (30, 31, 37, 36), (31, 11, 15, 37), (13, 36, 38, 21), (36, 37, 39, 38), (37, 15, 23, 39), (41, 40, 16, 18), (26, 41, 18), (40, 24, 16), (22, 35, 41, 26), (35, 34, 40, 41), (34, 20, 24, 40), (42, 43, 19, 17), (25, 42, 17), (43, 27, 19), (21, 38, 42, 25), (38, 39, 43, 42), (39, 23, 27, 43)])
me_plane_057.polygons.foreach_set('use_smooth', [True] * 32)
me_plane_057.polygons.foreach_set('material_index', [0, 0, 0, 0, 0, 0, 0, 0, 0, 0, 0, 0, 1, 0, 0, 0, 0, 0, 1, 0, 0, 0, 0, 0, 1, 0, 0, 0, 0, 0, 1, 0])
me_plane_057.materials.append(mat_door)
me_plane_057.materials.append(mat_interior)
me_plane_057.use_remesh_preserve_volume = False
me_plane_057.use_remesh_preserve_attributes = False
me_plane_057.use_mirror_vertex_groups = False
me_plane_057.update()
me_plane_056 = bpy.data.meshes.new('Plane.056')
me_plane_056.from_pydata([(0.9501, 1.05, 2.9), (-0.9501, 1.05, 2.9), (0.9501, 1.05, 3.7), (-0.9501, 1.05, 3.7), (0.9901, 1.23, 2.9), (-0.9901, 1.23, 2.9), (0.9901, 1.23, 3.7), (-0.9901, 1.23, 3.7), (1.0, 1.53, 2.9), (-1.0, 1.53, 2.9), (1.0, 1.53, 3.7), (-1.0, 1.53, 3.7), (1.0, 1.73, 2.9), (-1.0, 1.73, 2.9), (1.0, 1.73, 3.7), (-1.0, 1.73, 3.7), (0.9, 2.53, 2.9), (-0.9, 2.53, 2.9), (0.9, 2.53, 3.7), (-0.9, 2.53, 3.7), (0.9501, 2.13, 2.9), (-0.9501, 2.13, 2.9), (0.9501, 2.13, 3.7), (-0.9501, 2.13, 3.7), (0.925, 2.33, 2.9), (-0.9251, 2.33, 2.9), (0.9251, 2.33, 3.7), (-0.925, 2.33, 3.7), (1.0, 1.53, 3.117), (1.0, 1.53, 3.483), (-1.0, 1.53, 3.117), (-1.0, 1.53, 3.483), (1.0, 1.73, 3.117), (1.0, 1.73, 3.483), (0.9501, 2.13, 3.117), (0.9501, 2.13, 3.483), (-1.0, 1.73, 3.117), (-1.0, 1.73, 3.483), (-0.9501, 2.13, 3.117), (-0.9501, 2.13, 3.483), (0.9251, 2.33, 3.117), (0.9251, 2.33, 3.483), (-0.925, 2.33, 3.117), (-0.925, 2.33, 3.483)], [], [(2, 0, 4, 6), (1, 3, 7, 5), (28, 29, 6, 4), (8, 28, 4), (29, 10, 6), (31, 30, 5, 7), (11, 31, 7), (30, 9, 5), (12, 32, 28, 8), (32, 33, 29, 28), (33, 14, 10, 29), (20, 34, 32, 12), (34, 35, 33, 32), (35, 22, 14, 33), (9, 30, 36, 13), (30, 31, 37, 36), (31, 11, 15, 37), (13, 36, 38, 21), (36, 37, 39, 38), (37, 15, 23, 39), (41, 40, 16, 18), (26, 41, 18), (40, 24, 16), (22, 35, 41, 26), (35, 34, 40, 41), (34, 20, 24, 40), (42, 43, 19, 17), (25, 42, 17), (43, 27, 19), (21, 38, 42, 25), (38, 39, 43, 42), (39, 23, 27, 43)])
me_plane_056.polygons.foreach_set('use_smooth', [True] * 32)
me_plane_056.polygons.foreach_set('material_index', [0, 0, 0, 0, 0, 0, 0, 0, 0, 0, 0, 0, 1, 0, 0, 0, 0, 0, 1, 0, 0, 0, 0, 0, 1, 0, 0, 0, 0, 0, 1, 0])
me_plane_056.materials.append(mat_door)
me_plane_056.materials.append(mat_interior)
me_plane_056.use_remesh_preserve_volume = False
me_plane_056.use_remesh_preserve_attributes = False
me_plane_056.use_mirror_vertex_groups = False
me_plane_056.update()
me_plane_028 = bpy.data.meshes.new('Plane.028')
me_plane_028.from_pydata([(-0.9008, 0.8, 4.5), (-0.9008, 0.8, 5.5), (-0.8008, 0.2, 5.5), (-0.8008, 0.2, 4.5), (0.9008, 0.8, 4.5), (0.9008, 0.8, 5.5), (0.8008, 0.2, 5.5), (0.8008, 0.2, 4.5)], [], [(3, 0, 1, 2), (7, 4, 5, 6)])
me_plane_028.polygons.foreach_set('use_smooth', [True] * 2)
me_plane_028.materials.append(mat_grill)
me_plane_028.use_remesh_preserve_volume = False
me_plane_028.use_remesh_preserve_attributes = False
me_plane_028.use_mirror_vertex_groups = False
me_plane_028.update()
me_plane_027 = bpy.data.meshes.new('Plane.027')
me_plane_027.from_pydata([(-0.9008, 0.8, 3.3), (-0.9008, 0.8, 4.3), (-0.8008, 0.2, 4.3), (-0.8008, 0.2, 3.3), (0.9008, 0.8, 3.3), (0.9008, 0.8, 4.3), (0.8008, 0.2, 4.3), (0.8008, 0.2, 3.3)], [], [(3, 0, 1, 2), (7, 4, 5, 6)])
me_plane_027.polygons.foreach_set('use_smooth', [True] * 2)
me_plane_027.materials.append(mat_grill)
me_plane_027.use_remesh_preserve_volume = False
me_plane_027.use_remesh_preserve_attributes = False
me_plane_027.use_mirror_vertex_groups = False
me_plane_027.update()
me_plane_009 = bpy.data.meshes.new('Plane.009')
me_plane_009.from_pydata([(-0.9008, 0.8, 5.7), (-0.9008, 0.8, 6.4), (-0.8008, 0.2, 6.4), (-0.8008, 0.2, 5.7), (0.9008, 0.8, 5.7), (0.9008, 0.8, 6.4), (0.8008, 0.2, 6.4), (0.8008, 0.2, 5.7)], [], [(3, 0, 1, 2), (7, 4, 5, 6)])
me_plane_009.polygons.foreach_set('use_smooth', [True] * 2)
me_plane_009.materials.append(mat_grill)
me_plane_009.use_remesh_preserve_volume = False
me_plane_009.use_remesh_preserve_attributes = False
me_plane_009.use_mirror_vertex_groups = False
me_plane_009.update()
me_plane_002 = bpy.data.meshes.new('Plane.002')
me_plane_002.from_pydata([(-0.9008, 0.8, -0.3), (-0.9008, 0.8, 0.4), (-0.8008, 0.2, 0.4), (-0.8008, 0.2, -0.3), (0.9008, 0.8, -0.3), (0.9008, 0.8, 0.4), (0.8008, 0.2, 0.4), (0.8008, 0.2, -0.3)], [], [(3, 0, 1, 2), (7, 4, 5, 6)])
me_plane_002.polygons.foreach_set('use_smooth', [True] * 2)
me_plane_002.materials.append(mat_grill)
me_plane_002.use_remesh_preserve_volume = False
me_plane_002.use_remesh_preserve_attributes = False
me_plane_002.use_mirror_vertex_groups = False
me_plane_002.update()
me_plane = bpy.data.meshes.new('Plane')
me_plane.from_pydata([(-0.9008, 0.8, -2.7), (-0.9008, 0.8, -1.7), (-0.8008, 0.2, -1.7), (-0.8008, 0.2, -2.7), (0.9008, 0.8, -2.7), (0.9008, 0.8, -1.7), (0.8008, 0.2, -1.7), (0.8008, 0.2, -2.7)], [], [(3, 0, 1, 2), (7, 4, 5, 6)])
me_plane.polygons.foreach_set('use_smooth', [True] * 2)
me_plane.materials.append(mat_grill)
me_plane.use_remesh_preserve_volume = False
me_plane.use_remesh_preserve_attributes = False
me_plane.use_mirror_vertex_groups = False
me_plane.update()
me_cylinder_005 = bpy.data.meshes.new('Cylinder.005')
me_cylinder_005.from_pydata([(8.448, 0.2463, -0.7388), (8.398, 0.3063, -0.7388), (8.362, 0.3747, -0.7388), (8.339, 0.449, -0.7388), (8.332, 0.5263, -0.7388), (8.339, 0.6035, -0.7388), (8.362, 0.6778, -0.7388), (8.398, 0.7462, -0.7388), (8.448, 0.8063, -0.7388), (8.508, 0.8555, -0.7388), (8.576, 0.8921, -0.7388), (8.65, 0.9146, -0.7388), (8.728, 0.9222, -0.7388), (8.805, 0.9146, -0.7388), (8.879, 0.8921, -0.7388), (8.948, 0.8555, -0.7388), (9.008, 0.8063, -0.7388), (9.057, 0.7462, -0.7388), (9.094, 0.6778, -0.7388), (9.116, 0.6035, -0.7388), (9.124, 0.5263, -0.7388), (9.116, 0.449, -0.7388), (9.094, 0.3747, -0.7388), (9.057, 0.3063, -0.7388), (9.008, 0.2463, -0.7388), (8.948, 0.197, -0.7388), (8.879, 0.1604, -0.7388), (8.805, 0.1379, -0.7388), (8.728, 0.1303, -0.7388), (8.65, 0.1379, -0.7388), (8.576, 0.1604, -0.7388), (8.508, 0.197, -0.7388), (8.448, 0.2463, -0.7988), (8.398, 0.3063, -0.7988), (8.362, 0.3747, -0.7988), (8.339, 0.449, -0.7988), (8.332, 0.5263, -0.7988), (8.339, 0.6035, -0.7988), (8.362, 0.6778, -0.7988), (8.398, 0.7462, -0.7988), (8.448, 0.8063, -0.7988), (8.508, 0.8555, -0.7988), (8.576, 0.8921, -0.7988), (8.65, 0.9146, -0.7988), (8.728, 0.9222, -0.7988), (8.805, 0.9146, -0.7988), (8.879, 0.8921, -0.7988), (8.948, 0.8555, -0.7988), (9.008, 0.8063, -0.7988), (9.057, 0.7463, -0.7988), (9.094, 0.6778, -0.7988), (9.116, 0.6035, -0.7988), (9.124, 0.5263, -0.7988), (9.116, 0.449, -0.7988), (9.094, 0.3747, -0.7988), (9.057, 0.3063, -0.7988), (9.008, 0.2463, -0.7988), (8.948, 0.197, -0.7988), (8.879, 0.1604, -0.7988), (8.805, 0.1379, -0.7988), (8.728, 0.1303, -0.7988), (8.65, 0.1379, -0.7988), (8.576, 0.1604, -0.7988), (8.508, 0.197, -0.7988), (8.728, 0.5263, -0.7388), (8.728, 0.5263, -0.7988)], [], [(64, 0, 1), (65, 33, 32), (64, 1, 2), (65, 34, 33), (64, 2, 3), (65, 35, 34), (64, 3, 4), (65, 36, 35), (64, 4, 5), (65, 37, 36), (64, 5, 6), (65, 38, 37), (64, 6, 7), (65, 39, 38), (64, 7, 8), (65, 40, 39), (64, 8, 9), (65, 41, 40), (64, 9, 10), (65, 42, 41), (64, 10, 11), (65, 43, 42), (64, 11, 12), (65, 44, 43), (64, 12, 13), (65, 45, 44), (64, 13, 14), (65, 46, 45), (64, 14, 15), (65, 47, 46), (64, 15, 16), (65, 48, 47), (64, 16, 17), (65, 49, 48), (64, 17, 18), (65, 50, 49), (64, 18, 19), (65, 51, 50), (64, 19, 20), (65, 52, 51), (64, 20, 21), (65, 53, 52), (64, 21, 22), (65, 54, 53), (64, 22, 23), (65, 55, 54), (64, 23, 24), (65, 56, 55), (64, 24, 25), (65, 57, 56), (64, 25, 26), (65, 58, 57), (64, 26, 27), (65, 59, 58), (64, 27, 28), (65, 60, 59), (64, 28, 29), (65, 61, 60), (64, 29, 30), (65, 62, 61), (64, 30, 31), (65, 63, 62), (31, 0, 64), (65, 32, 63), (0, 32, 33, 1), (1, 33, 34, 2), (2, 34, 35, 3), (3, 35, 36, 4), (4, 36, 37, 5), (5, 37, 38, 6), (6, 38, 39, 7), (7, 39, 40, 8), (8, 40, 41, 9), (9, 41, 42, 10), (10, 42, 43, 11), (11, 43, 44, 12), (12, 44, 45, 13), (13, 45, 46, 14), (14, 46, 47, 15), (15, 47, 48, 16), (16, 48, 49, 17), (17, 49, 50, 18), (18, 50, 51, 19), (19, 51, 52, 20), (20, 52, 53, 21), (21, 53, 54, 22), (22, 54, 55, 23), (23, 55, 56, 24), (24, 56, 57, 25), (25, 57, 58, 26), (26, 58, 59, 27), (27, 59, 60, 28), (28, 60, 61, 29), (29, 61, 62, 30), (30, 62, 63, 31), (32, 0, 31, 63)])
me_cylinder_005.materials.append(mat_wheel)
me_cylinder_005.use_remesh_preserve_volume = False
me_cylinder_005.use_remesh_preserve_attributes = False
me_cylinder_005.use_mirror_vertex_groups = False
me_cylinder_005.update()
me_cylinder_004 = bpy.data.meshes.new('Cylinder.004')
me_cylinder_004.from_pydata([(8.448, 0.2427, 0.8042), (8.398, 0.3027, 0.8042), (8.362, 0.3712, 0.8042), (8.339, 0.4455, 0.8042), (8.332, 0.5227, 0.8042), (8.339, 0.6, 0.8042), (8.362, 0.6742, 0.8042), (8.398, 0.7427, 0.8042), (8.448, 0.8027, 0.8042), (8.508, 0.852, 0.8042), (8.576, 0.8885, 0.8042), (8.65, 0.9111, 0.8042), (8.728, 0.9187, 0.8042), (8.805, 0.9111, 0.8042), (8.879, 0.8885, 0.8042), (8.948, 0.852, 0.8042), (9.008, 0.8027, 0.8042), (9.057, 0.7427, 0.8042), (9.094, 0.6742, 0.8042), (9.116, 0.6, 0.8042), (9.124, 0.5227, 0.8042), (9.116, 0.4455, 0.8042), (9.094, 0.3712, 0.8042), (9.057, 0.3027, 0.8042), (9.008, 0.2427, 0.8042), (8.948, 0.1935, 0.8042), (8.879, 0.1569, 0.8042), (8.805, 0.1343, 0.8042), (8.728, 0.1267, 0.8042), (8.65, 0.1343, 0.8042), (8.576, 0.1569, 0.8042), (8.508, 0.1935, 0.8042), (8.448, 0.2427, 0.7442), (8.398, 0.3027, 0.7442), (8.362, 0.3712, 0.7442), (8.339, 0.4455, 0.7442), (8.332, 0.5227, 0.7442), (8.339, 0.6, 0.7442), (8.362, 0.6742, 0.7442), (8.398, 0.7427, 0.7442), (8.448, 0.8027, 0.7442), (8.508, 0.852, 0.7442), (8.576, 0.8885, 0.7442), (8.65, 0.9111, 0.7442), (8.728, 0.9187, 0.7442), (8.805, 0.9111, 0.7442), (8.879, 0.8885, 0.7442), (8.948, 0.852, 0.7442), (9.008, 0.8027, 0.7442), (9.057, 0.7427, 0.7442), (9.094, 0.6742, 0.7442), (9.116, 0.6, 0.7442), (9.124, 0.5227, 0.7442), (9.116, 0.4455, 0.7442), (9.094, 0.3712, 0.7442), (9.057, 0.3027, 0.7442), (9.008, 0.2427, 0.7442), (8.948, 0.1935, 0.7442), (8.879, 0.1569, 0.7442), (8.805, 0.1343, 0.7442), (8.728, 0.1267, 0.7442), (8.65, 0.1343, 0.7442), (8.576, 0.1569, 0.7442), (8.508, 0.1935, 0.7442), (8.728, 0.5227, 0.8042), (8.728, 0.5227, 0.7442)], [], [(64, 0, 1), (65, 33, 32), (64, 1, 2), (65, 34, 33), (64, 2, 3), (65, 35, 34), (64, 3, 4), (65, 36, 35), (64, 4, 5), (65, 37, 36), (64, 5, 6), (65, 38, 37), (64, 6, 7), (65, 39, 38), (64, 7, 8), (65, 40, 39), (64, 8, 9), (65, 41, 40), (64, 9, 10), (65, 42, 41), (64, 10, 11), (65, 43, 42), (64, 11, 12), (65, 44, 43), (64, 12, 13), (65, 45, 44), (64, 13, 14), (65, 46, 45), (64, 14, 15), (65, 47, 46), (64, 15, 16), (65, 48, 47), (64, 16, 17), (65, 49, 48), (64, 17, 18), (65, 50, 49), (64, 18, 19), (65, 51, 50), (64, 19, 20), (65, 52, 51), (64, 20, 21), (65, 53, 52), (64, 21, 22), (65, 54, 53), (64, 22, 23), (65, 55, 54), (64, 23, 24), (65, 56, 55), (64, 24, 25), (65, 57, 56), (64, 25, 26), (65, 58, 57), (64, 26, 27), (65, 59, 58), (64, 27, 28), (65, 60, 59), (64, 28, 29), (65, 61, 60), (64, 29, 30), (65, 62, 61), (64, 30, 31), (65, 63, 62), (31, 0, 64), (65, 32, 63), (0, 32, 33, 1), (1, 33, 34, 2), (2, 34, 35, 3), (3, 35, 36, 4), (4, 36, 37, 5), (5, 37, 38, 6), (6, 38, 39, 7), (7, 39, 40, 8), (8, 40, 41, 9), (9, 41, 42, 10), (10, 42, 43, 11), (11, 43, 44, 12), (12, 44, 45, 13), (13, 45, 46, 14), (14, 46, 47, 15), (15, 47, 48, 16), (16, 48, 49, 17), (17, 49, 50, 18), (18, 50, 51, 19), (19, 51, 52, 20), (20, 52, 53, 21), (21, 53, 54, 22), (22, 54, 55, 23), (23, 55, 56, 24), (24, 56, 57, 25), (25, 57, 58, 26), (26, 58, 59, 27), (27, 59, 60, 28), (28, 60, 61, 29), (29, 61, 62, 30), (30, 62, 63, 31), (32, 0, 31, 63)])
me_cylinder_004.materials.append(mat_wheel)
me_cylinder_004.use_remesh_preserve_volume = False
me_cylinder_004.use_remesh_preserve_attributes = False
me_cylinder_004.use_mirror_vertex_groups = False
me_cylinder_004.update()
me_cylinder_002 = bpy.data.meshes.new('Cylinder.002')
me_cylinder_002.from_pydata([(-3.052, 0.2463, -0.7388), (-3.102, 0.3063, -0.7388), (-3.138, 0.3747, -0.7388), (-3.161, 0.449, -0.7388), (-3.168, 0.5263, -0.7388), (-3.161, 0.6035, -0.7388), (-3.138, 0.6778, -0.7388), (-3.102, 0.7462, -0.7388), (-3.052, 0.8063, -0.7388), (-2.992, 0.8555, -0.7388), (-2.924, 0.8921, -0.7388), (-2.85, 0.9146, -0.7388), (-2.772, 0.9222, -0.7388), (-2.695, 0.9146, -0.7388), (-2.621, 0.8921, -0.7388), (-2.552, 0.8555, -0.7388), (-2.492, 0.8063, -0.7388), (-2.443, 0.7462, -0.7388), (-2.406, 0.6778, -0.7388), (-2.384, 0.6035, -0.7388), (-2.376, 0.5263, -0.7388), (-2.384, 0.449, -0.7388), (-2.406, 0.3747, -0.7388), (-2.443, 0.3063, -0.7388), (-2.492, 0.2463, -0.7388), (-2.552, 0.197, -0.7388), (-2.621, 0.1604, -0.7388), (-2.695, 0.1379, -0.7388), (-2.772, 0.1303, -0.7388), (-2.85, 0.1379, -0.7388), (-2.924, 0.1604, -0.7388), (-2.992, 0.197, -0.7388), (-3.052, 0.2463, -0.7988), (-3.102, 0.3063, -0.7988), (-3.138, 0.3747, -0.7988), (-3.161, 0.449, -0.7988), (-3.168, 0.5263, -0.7988), (-3.161, 0.6035, -0.7988), (-3.138, 0.6778, -0.7988), (-3.102, 0.7462, -0.7988), (-3.052, 0.8063, -0.7988), (-2.992, 0.8555, -0.7988), (-2.924, 0.8921, -0.7988), (-2.85, 0.9146, -0.7988), (-2.772, 0.9222, -0.7988), (-2.695, 0.9146, -0.7988), (-2.621, 0.8921, -0.7988), (-2.552, 0.8555, -0.7988), (-2.492, 0.8063, -0.7988), (-2.443, 0.7462, -0.7988), (-2.406, 0.6778, -0.7988), (-2.384, 0.6035, -0.7988), (-2.376, 0.5263, -0.7988), (-2.384, 0.449, -0.7988), (-2.406, 0.3747, -0.7988), (-2.443, 0.3063, -0.7988), (-2.492, 0.2463, -0.7988), (-2.552, 0.197, -0.7988), (-2.621, 0.1604, -0.7988), (-2.695, 0.1379, -0.7988), (-2.772, 0.1303, -0.7988), (-2.85, 0.1379, -0.7988), (-2.924, 0.1604, -0.7988), (-2.992, 0.197, -0.7988), (-2.772, 0.5263, -0.7388), (-2.772, 0.5263, -0.7988)], [], [(64, 0, 1), (65, 33, 32), (64, 1, 2), (65, 34, 33), (64, 2, 3), (65, 35, 34), (64, 3, 4), (65, 36, 35), (64, 4, 5), (65, 37, 36), (64, 5, 6), (65, 38, 37), (64, 6, 7), (65, 39, 38), (64, 7, 8), (65, 40, 39), (64, 8, 9), (65, 41, 40), (64, 9, 10), (65, 42, 41), (64, 10, 11), (65, 43, 42), (64, 11, 12), (65, 44, 43), (64, 12, 13), (65, 45, 44), (64, 13, 14), (65, 46, 45), (64, 14, 15), (65, 47, 46), (64, 15, 16), (65, 48, 47), (64, 16, 17), (65, 49, 48), (64, 17, 18), (65, 50, 49), (64, 18, 19), (65, 51, 50), (64, 19, 20), (65, 52, 51), (64, 20, 21), (65, 53, 52), (64, 21, 22), (65, 54, 53), (64, 22, 23), (65, 55, 54), (64, 23, 24), (65, 56, 55), (64, 24, 25), (65, 57, 56), (64, 25, 26), (65, 58, 57), (64, 26, 27), (65, 59, 58), (64, 27, 28), (65, 60, 59), (64, 28, 29), (65, 61, 60), (64, 29, 30), (65, 62, 61), (64, 30, 31), (65, 63, 62), (31, 0, 64), (65, 32, 63), (0, 32, 33, 1), (1, 33, 34, 2), (2, 34, 35, 3), (3, 35, 36, 4), (4, 36, 37, 5), (5, 37, 38, 6), (6, 38, 39, 7), (7, 39, 40, 8), (8, 40, 41, 9), (9, 41, 42, 10), (10, 42, 43, 11), (11, 43, 44, 12), (12, 44, 45, 13), (13, 45, 46, 14), (14, 46, 47, 15), (15, 47, 48, 16), (16, 48, 49, 17), (17, 49, 50, 18), (18, 50, 51, 19), (19, 51, 52, 20), (20, 52, 53, 21), (21, 53, 54, 22), (22, 54, 55, 23), (23, 55, 56, 24), (24, 56, 57, 25), (25, 57, 58, 26), (26, 58, 59, 27), (27, 59, 60, 28), (28, 60, 61, 29), (29, 61, 62, 30), (30, 62, 63, 31), (32, 0, 31, 63)])
me_cylinder_002.materials.append(mat_wheel)
me_cylinder_002.use_remesh_preserve_volume = False
me_cylinder_002.use_remesh_preserve_attributes = False
me_cylinder_002.use_mirror_vertex_groups = False
me_cylinder_002.update()
me_cylinder_001 = bpy.data.meshes.new('Cylinder.001')
me_cylinder_001.from_pydata([(-3.052, 0.2427, 0.8042), (-3.102, 0.3027, 0.8042), (-3.138, 0.3712, 0.8042), (-3.161, 0.4455, 0.8042), (-3.168, 0.5227, 0.8042), (-3.161, 0.6, 0.8042), (-3.138, 0.6742, 0.8042), (-3.102, 0.7427, 0.8042), (-3.052, 0.8027, 0.8042), (-2.992, 0.852, 0.8042), (-2.924, 0.8885, 0.8042), (-2.85, 0.9111, 0.8042), (-2.772, 0.9187, 0.8042), (-2.695, 0.9111, 0.8042), (-2.621, 0.8885, 0.8042), (-2.552, 0.852, 0.8042), (-2.492, 0.8027, 0.8042), (-2.443, 0.7427, 0.8042), (-2.406, 0.6742, 0.8042), (-2.384, 0.6, 0.8042), (-2.376, 0.5227, 0.8042), (-2.384, 0.4455, 0.8042), (-2.406, 0.3712, 0.8042), (-2.443, 0.3027, 0.8042), (-2.492, 0.2427, 0.8042), (-2.552, 0.1935, 0.8042), (-2.621, 0.1569, 0.8042), (-2.695, 0.1343, 0.8042), (-2.772, 0.1267, 0.8042), (-2.85, 0.1343, 0.8042), (-2.924, 0.1569, 0.8042), (-2.992, 0.1935, 0.8042), (-3.052, 0.2427, 0.7442), (-3.102, 0.3027, 0.7442), (-3.138, 0.3712, 0.7442), (-3.161, 0.4455, 0.7442), (-3.168, 0.5227, 0.7442), (-3.161, 0.6, 0.7442), (-3.138, 0.6742, 0.7442), (-3.102, 0.7427, 0.7442), (-3.052, 0.8027, 0.7442), (-2.992, 0.852, 0.7442), (-2.924, 0.8885, 0.7442), (-2.85, 0.9111, 0.7442), (-2.772, 0.9187, 0.7442), (-2.695, 0.9111, 0.7442), (-2.621, 0.8885, 0.7442), (-2.552, 0.852, 0.7442), (-2.492, 0.8027, 0.7442), (-2.443, 0.7427, 0.7442), (-2.406, 0.6742, 0.7442), (-2.384, 0.6, 0.7442), (-2.376, 0.5227, 0.7442), (-2.384, 0.4455, 0.7442), (-2.406, 0.3712, 0.7442), (-2.443, 0.3027, 0.7442), (-2.492, 0.2427, 0.7442), (-2.552, 0.1935, 0.7442), (-2.621, 0.1569, 0.7442), (-2.695, 0.1343, 0.7442), (-2.772, 0.1267, 0.7442), (-2.85, 0.1343, 0.7442), (-2.924, 0.1569, 0.7442), (-2.992, 0.1935, 0.7442), (-2.772, 0.5227, 0.8042), (-2.772, 0.5227, 0.7442)], [], [(64, 0, 1), (65, 33, 32), (64, 1, 2), (65, 34, 33), (64, 2, 3), (65, 35, 34), (64, 3, 4), (65, 36, 35), (64, 4, 5), (65, 37, 36), (64, 5, 6), (65, 38, 37), (64, 6, 7), (65, 39, 38), (64, 7, 8), (65, 40, 39), (64, 8, 9), (65, 41, 40), (64, 9, 10), (65, 42, 41), (64, 10, 11), (65, 43, 42), (64, 11, 12), (65, 44, 43), (64, 12, 13), (65, 45, 44), (64, 13, 14), (65, 46, 45), (64, 14, 15), (65, 47, 46), (64, 15, 16), (65, 48, 47), (64, 16, 17), (65, 49, 48), (64, 17, 18), (65, 50, 49), (64, 18, 19), (65, 51, 50), (64, 19, 20), (65, 52, 51), (64, 20, 21), (65, 53, 52), (64, 21, 22), (65, 54, 53), (64, 22, 23), (65, 55, 54), (64, 23, 24), (65, 56, 55), (64, 24, 25), (65, 57, 56), (64, 25, 26), (65, 58, 57), (64, 26, 27), (65, 59, 58), (64, 27, 28), (65, 60, 59), (64, 28, 29), (65, 61, 60), (64, 29, 30), (65, 62, 61), (64, 30, 31), (65, 63, 62), (31, 0, 64), (65, 32, 63), (0, 32, 33, 1), (1, 33, 34, 2), (2, 34, 35, 3), (3, 35, 36, 4), (4, 36, 37, 5), (5, 37, 38, 6), (6, 38, 39, 7), (7, 39, 40, 8), (8, 40, 41, 9), (9, 41, 42, 10), (10, 42, 43, 11), (11, 43, 44, 12), (12, 44, 45, 13), (13, 45, 46, 14), (14, 46, 47, 15), (15, 47, 48, 16), (16, 48, 49, 17), (17, 49, 50, 18), (18, 50, 51, 19), (19, 51, 52, 20), (20, 52, 53, 21), (21, 53, 54, 22), (22, 54, 55, 23), (23, 55, 56, 24), (24, 56, 57, 25), (25, 57, 58, 26), (26, 58, 59, 27), (27, 59, 60, 28), (28, 60, 61, 29), (29, 61, 62, 30), (30, 62, 63, 31), (32, 0, 31, 63)])
me_cylinder_001.materials.append(mat_wheel)
me_cylinder_001.use_remesh_preserve_volume = False
me_cylinder_001.use_remesh_preserve_attributes = False
me_cylinder_001.use_mirror_vertex_groups = False
me_cylinder_001.update()
me_cube_002 = bpy.data.meshes.new('Cube.002')
me_cube_002.from_pydata([(10.3, 2.5, -0.6), (10.3, 0.6, -0.6), (10.0, 0.6, -0.6), (10.0, 2.5, -0.6), (10.3, 2.5, 0.6), (10.3, 0.6, 0.6), (10.0, 0.6, 0.6), (10.0, 2.5, 0.6)], [], [(0, 1, 2, 3), (4, 7, 6, 5), (0, 4, 5, 1), (1, 5, 6, 2), (2, 6, 7, 3), (4, 0, 3, 7)])
me_cube_002.materials.append(mat_endcoachcolour)
me_cube_002.use_remesh_preserve_volume = False
me_cube_002.use_remesh_preserve_attributes = False
me_cube_002.use_mirror_vertex_groups = False
me_cube_002.update()
me_cube_001 = bpy.data.meshes.new('Cube.001')
me_cube_001.from_pydata([(-4.0, 2.5, -0.6), (-4.0, 0.6, -0.6), (-4.3, 0.6, -0.6), (-4.3, 2.5, -0.6), (-4.0, 2.5, 0.6), (-4.0, 0.6, 0.6), (-4.3, 0.6, 0.6), (-4.3, 2.5, 0.6)], [], [(0, 1, 2, 3), (4, 7, 6, 5), (0, 4, 5, 1), (1, 5, 6, 2), (2, 6, 7, 3), (4, 0, 3, 7)])
me_cube_001.materials.append(mat_endcoachcolour)
me_cube_001.use_remesh_preserve_volume = False
me_cube_001.use_remesh_preserve_attributes = False
me_cube_001.use_mirror_vertex_groups = False
me_cube_001.update()
me_plane_047 = bpy.data.meshes.new('Plane.047')
me_plane_047.from_pydata([(-0.9008, 0.8, -1.5), (-0.9008, 0.8, -0.5), (-0.8008, 0.2, -0.5), (-0.8008, 0.2, -1.5), (0.9008, 0.8, -1.5), (0.9008, 0.8, -0.5), (0.8008, 0.2, -0.5), (0.8008, 0.2, -1.5)], [], [(3, 0, 1, 2), (7, 4, 5, 6)])
me_plane_047.polygons.foreach_set('use_smooth', [True] * 2)
me_plane_047.materials.append(mat_grill)
me_plane_047.use_remesh_preserve_volume = False
me_plane_047.use_remesh_preserve_attributes = False
me_plane_047.use_mirror_vertex_groups = False
me_plane_047.update()
me_tube = bpy.data.meshes.new('Tube')
me_tube.from_pydata([(0.1911, -1.842, 0.6337), (0.2191, -1.877, 0.6337), (0.24, -1.916, 0.6337), (0.2528, -1.958, 0.6337), (0.2571, -2.002, 0.6337), (0.2528, -2.046, 0.6337), (0.24, -2.088, 0.6337), (0.2191, -2.127, 0.6337), (0.1911, -2.161, 0.6337), (0.1569, -2.19, 0.6337), (0.1179, -2.21, 0.6337), (0.07555, -2.223, 0.6337), (0.03153, -2.228, 0.6337), (-0.01248, -2.223, 0.6337), (-0.0548, -2.21, 0.6337), (-0.09381, -2.19, 0.6337), (-0.128, -2.161, 0.6337), (-0.156, -2.127, 0.6337), (-0.1769, -2.088, 0.6337), (-0.1897, -2.046, 0.6337), (-0.1941, -2.002, 0.6337), (-0.1897, -1.958, 0.6337), (-0.1769, -1.916, 0.6337), (-0.156, -1.877, 0.6337), (-0.128, -1.842, 0.6337), (-0.0938, -1.814, 0.6337), (-0.0548, -1.794, 0.6337), (-0.01248, -1.781, 0.6337), (0.03153, -1.776, 0.6337), (0.07555, -1.781, 0.6337), (0.1179, -1.794, 0.6337), (0.1569, -1.814, 0.6337), (0.1911, -1.842, 0.9528), (0.2191, -1.877, 0.9528), (0.24, -1.916, 0.9528), (0.2528, -1.958, 0.9528), (0.2571, -2.002, 0.9528), (0.2528, -2.046, 0.9528), (0.24, -2.088, 0.9528), (0.2191, -2.127, 0.9528), (0.1911, -2.161, 0.9528), (0.1569, -2.19, 0.9528), (0.1179, -2.21, 0.9528), (0.07555, -2.223, 0.9528), (0.03153, -2.228, 0.9528), (-0.01248, -2.223, 0.9528), (-0.0548, -2.21, 0.9528), (-0.0938, -2.19, 0.9528), (-0.128, -2.161, 0.9528), (-0.156, -2.127, 0.9528), (-0.1769, -2.088, 0.9528), (-0.1897, -2.046, 0.9528), (-0.1941, -2.002, 0.9528), (-0.1897, -1.958, 0.9528), (-0.1769, -1.916, 0.9528), (-0.156, -1.877, 0.9528), (-0.128, -1.842, 0.9528), (-0.09381, -1.814, 0.9528), (-0.0548, -1.794, 0.9528), (-0.01248, -1.781, 0.9528), (0.03153, -1.776, 0.9528), (0.07554, -1.781, 0.9528), (0.1179, -1.794, 0.9528), (0.1569, -1.814, 0.9528)], [], [(0, 32, 33, 1), (1, 33, 34, 2), (2, 34, 35, 3), (3, 35, 36, 4), (4, 36, 37, 5), (5, 37, 38, 6), (6, 38, 39, 7), (7, 39, 40, 8), (8, 40, 41, 9), (9, 41, 42, 10), (10, 42, 43, 11), (11, 43, 44, 12), (12, 44, 45, 13), (13, 45, 46, 14), (14, 46, 47, 15), (15, 47, 48, 16), (16, 48, 49, 17), (17, 49, 50, 18), (18, 50, 51, 19), (19, 51, 52, 20), (20, 52, 53, 21), (21, 53, 54, 22), (22, 54, 55, 23), (23, 55, 56, 24), (24, 56, 57, 25), (25, 57, 58, 26), (26, 58, 59, 27), (27, 59, 60, 28), (28, 60, 61, 29), (29, 61, 62, 30), (30, 62, 63, 31), (32, 0, 31, 63)])
me_tube.materials.append(mat_underframe)
me_tube.use_remesh_preserve_volume = False
me_tube.use_remesh_preserve_attributes = False
me_tube.use_mirror_vertex_groups = False
me_tube.update()
me_cube = bpy.data.meshes.new('Cube')
me_cube.from_pydata([(0.4137, 0.6522, 1.26), (0.4137, 0.3522, 1.26), (-0.3863, 0.3522, 1.26), (-0.3863, 0.6522, 1.26), (0.4137, 0.6522, 2.76), (0.4137, 0.3522, 2.76), (-0.3863, 0.3522, 2.76), (-0.3863, 0.6522, 2.76)], [], [(0, 1, 2, 3), (4, 7, 6, 5), (0, 4, 5, 1), (1, 5, 6, 2), (2, 6, 7, 3), (4, 0, 3, 7)])
me_cube.materials.append(mat_wheel)
me_cube.use_remesh_preserve_volume = False
me_cube.use_remesh_preserve_attributes = False
me_cube.use_mirror_vertex_groups = False
me_cube.update()
me_cylinder_003 = bpy.data.meshes.new('Cylinder.003')
me_cylinder_003.from_pydata([(-1.552, 0.2463, -0.7388), (-1.602, 0.3063, -0.7388), (-1.638, 0.3747, -0.7388), (-1.661, 0.449, -0.7388), (-1.668, 0.5263, -0.7388), (-1.661, 0.6035, -0.7388), (-1.638, 0.6778, -0.7388), (-1.602, 0.7462, -0.7388), (-1.552, 0.8063, -0.7388), (-1.492, 0.8555, -0.7388), (-1.424, 0.8921, -0.7388), (-1.35, 0.9146, -0.7388), (-1.272, 0.9222, -0.7388), (-1.195, 0.9146, -0.7388), (-1.121, 0.8921, -0.7388), (-1.052, 0.8555, -0.7388), (-0.9923, 0.8063, -0.7388), (-0.943, 0.7462, -0.7388), (-0.9065, 0.6778, -0.7388), (-0.8839, 0.6035, -0.7388), (-0.8763, 0.5263, -0.7388), (-0.8839, 0.449, -0.7388), (-0.9065, 0.3747, -0.7388), (-0.943, 0.3063, -0.7388), (-0.9923, 0.2463, -0.7388), (-1.052, 0.197, -0.7388), (-1.121, 0.1604, -0.7388), (-1.195, 0.1379, -0.7388), (-1.272, 0.1303, -0.7388), (-1.35, 0.1379, -0.7388), (-1.424, 0.1604, -0.7388), (-1.492, 0.197, -0.7388), (-1.552, 0.2463, -0.7988), (-1.602, 0.3063, -0.7988), (-1.638, 0.3747, -0.7988), (-1.661, 0.449, -0.7988), (-1.668, 0.5263, -0.7988), (-1.661, 0.6035, -0.7988), (-1.638, 0.6778, -0.7988), (-1.602, 0.7462, -0.7988), (-1.552, 0.8063, -0.7988), (-1.492, 0.8555, -0.7988), (-1.424, 0.8921, -0.7988), (-1.35, 0.9146, -0.7988), (-1.272, 0.9222, -0.7988), (-1.195, 0.9146, -0.7988), (-1.121, 0.8921, -0.7988), (-1.052, 0.8555, -0.7988), (-0.9923, 0.8063, -0.7988), (-0.943, 0.7462, -0.7988), (-0.9065, 0.6778, -0.7988), (-0.8839, 0.6035, -0.7988), (-0.8763, 0.5263, -0.7988), (-0.8839, 0.449, -0.7988), (-0.9065, 0.3747, -0.7988), (-0.943, 0.3063, -0.7988), (-0.9923, 0.2463, -0.7988), (-1.052, 0.197, -0.7988), (-1.121, 0.1604, -0.7988), (-1.195, 0.1379, -0.7988), (-1.272, 0.1303, -0.7988), (-1.35, 0.1379, -0.7988), (-1.424, 0.1604, -0.7988), (-1.492, 0.197, -0.7988), (-1.272, 0.5263, -0.7388), (-1.272, 0.5263, -0.7988)], [], [(64, 0, 1), (65, 33, 32), (64, 1, 2), (65, 34, 33), (64, 2, 3), (65, 35, 34), (64, 3, 4), (65, 36, 35), (64, 4, 5), (65, 37, 36), (64, 5, 6), (65, 38, 37), (64, 6, 7), (65, 39, 38), (64, 7, 8), (65, 40, 39), (64, 8, 9), (65, 41, 40), (64, 9, 10), (65, 42, 41), (64, 10, 11), (65, 43, 42), (64, 11, 12), (65, 44, 43), (64, 12, 13), (65, 45, 44), (64, 13, 14), (65, 46, 45), (64, 14, 15), (65, 47, 46), (64, 15, 16), (65, 48, 47), (64, 16, 17), (65, 49, 48), (64, 17, 18), (65, 50, 49), (64, 18, 19), (65, 51, 50), (64, 19, 20), (65, 52, 51), (64, 20, 21), (65, 53, 52), (64, 21, 22), (65, 54, 53), (64, 22, 23), (65, 55, 54), (64, 23, 24), (65, 56, 55), (64, 24, 25), (65, 57, 56), (64, 25, 26), (65, 58, 57), (64, 26, 27), (65, 59, 58), (64, 27, 28), (65, 60, 59), (64, 28, 29), (65, 61, 60), (64, 29, 30), (65, 62, 61), (64, 30, 31), (65, 63, 62), (31, 0, 64), (65, 32, 63), (0, 32, 33, 1), (1, 33, 34, 2), (2, 34, 35, 3), (3, 35, 36, 4), (4, 36, 37, 5), (5, 37, 38, 6), (6, 38, 39, 7), (7, 39, 40, 8), (8, 40, 41, 9), (9, 41, 42, 10), (10, 42, 43, 11), (11, 43, 44, 12), (12, 44, 45, 13), (13, 45, 46, 14), (14, 46, 47, 15), (15, 47, 48, 16), (16, 48, 49, 17), (17, 49, 50, 18), (18, 50, 51, 19), (19, 51, 52, 20), (20, 52, 53, 21), (21, 53, 54, 22), (22, 54, 55, 23), (23, 55, 56, 24), (24, 56, 57, 25), (25, 57, 58, 26), (26, 58, 59, 27), (27, 59, 60, 28), (28, 60, 61, 29), (29, 61, 62, 30), (30, 62, 63, 31), (32, 0, 31, 63)])
me_cylinder_003.materials.append(mat_wheel)
me_cylinder_003.use_remesh_preserve_volume = False
me_cylinder_003.use_remesh_preserve_attributes = False
me_cylinder_003.use_mirror_vertex_groups = False
me_cylinder_003.update()
me_cylinder = bpy.data.meshes.new('Cylinder')
me_cylinder.from_pydata([(-1.552, 0.2427, 0.8042), (-1.602, 0.3027, 0.8042), (-1.638, 0.3712, 0.8042), (-1.661, 0.4455, 0.8042), (-1.668, 0.5227, 0.8042), (-1.661, 0.6, 0.8042), (-1.638, 0.6742, 0.8042), (-1.602, 0.7427, 0.8042), (-1.552, 0.8027, 0.8042), (-1.492, 0.852, 0.8042), (-1.424, 0.8885, 0.8042), (-1.35, 0.9111, 0.8042), (-1.272, 0.9187, 0.8042), (-1.195, 0.9111, 0.8042), (-1.121, 0.8885, 0.8042), (-1.052, 0.852, 0.8042), (-0.9923, 0.8027, 0.8042), (-0.943, 0.7427, 0.8042), (-0.9065, 0.6742, 0.8042), (-0.8839, 0.6, 0.8042), (-0.8763, 0.5227, 0.8042), (-0.8839, 0.4455, 0.8042), (-0.9065, 0.3712, 0.8042), (-0.943, 0.3027, 0.8042), (-0.9923, 0.2427, 0.8042), (-1.052, 0.1935, 0.8042), (-1.121, 0.1569, 0.8042), (-1.195, 0.1343, 0.8042), (-1.272, 0.1267, 0.8042), (-1.35, 0.1343, 0.8042), (-1.424, 0.1569, 0.8042), (-1.492, 0.1935, 0.8042), (-1.552, 0.2427, 0.7442), (-1.602, 0.3027, 0.7442), (-1.638, 0.3712, 0.7442), (-1.661, 0.4455, 0.7442), (-1.668, 0.5227, 0.7442), (-1.661, 0.6, 0.7442), (-1.638, 0.6742, 0.7442), (-1.602, 0.7427, 0.7442), (-1.552, 0.8027, 0.7442), (-1.492, 0.852, 0.7442), (-1.424, 0.8885, 0.7442), (-1.35, 0.9111, 0.7442), (-1.272, 0.9187, 0.7442), (-1.195, 0.9111, 0.7442), (-1.121, 0.8885, 0.7442), (-1.052, 0.852, 0.7442), (-0.9923, 0.8027, 0.7442), (-0.943, 0.7427, 0.7442), (-0.9065, 0.6742, 0.7442), (-0.8839, 0.6, 0.7442), (-0.8763, 0.5227, 0.7442), (-0.8839, 0.4455, 0.7442), (-0.9065, 0.3712, 0.7442), (-0.943, 0.3027, 0.7442), (-0.9923, 0.2427, 0.7442), (-1.052, 0.1935, 0.7442), (-1.121, 0.1569, 0.7442), (-1.195, 0.1343, 0.7442), (-1.272, 0.1267, 0.7442), (-1.35, 0.1343, 0.7442), (-1.424, 0.1569, 0.7442), (-1.492, 0.1935, 0.7442), (-1.272, 0.5227, 0.8042), (-1.272, 0.5227, 0.7442)], [], [(64, 0, 1), (65, 33, 32), (64, 1, 2), (65, 34, 33), (64, 2, 3), (65, 35, 34), (64, 3, 4), (65, 36, 35), (64, 4, 5), (65, 37, 36), (64, 5, 6), (65, 38, 37), (64, 6, 7), (65, 39, 38), (64, 7, 8), (65, 40, 39), (64, 8, 9), (65, 41, 40), (64, 9, 10), (65, 42, 41), (64, 10, 11), (65, 43, 42), (64, 11, 12), (65, 44, 43), (64, 12, 13), (65, 45, 44), (64, 13, 14), (65, 46, 45), (64, 14, 15), (65, 47, 46), (64, 15, 16), (65, 48, 47), (64, 16, 17), (65, 49, 48), (64, 17, 18), (65, 50, 49), (64, 18, 19), (65, 51, 50), (64, 19, 20), (65, 52, 51), (64, 20, 21), (65, 53, 52), (64, 21, 22), (65, 54, 53), (64, 22, 23), (65, 55, 54), (64, 23, 24), (65, 56, 55), (64, 24, 25), (65, 57, 56), (64, 25, 26), (65, 58, 57), (64, 26, 27), (65, 59, 58), (64, 27, 28), (65, 60, 59), (64, 28, 29), (65, 61, 60), (64, 29, 30), (65, 62, 61), (64, 30, 31), (65, 63, 62), (31, 0, 64), (65, 32, 63), (0, 32, 33, 1), (1, 33, 34, 2), (2, 34, 35, 3), (3, 35, 36, 4), (4, 36, 37, 5), (5, 37, 38, 6), (6, 38, 39, 7), (7, 39, 40, 8), (8, 40, 41, 9), (9, 41, 42, 10), (10, 42, 43, 11), (11, 43, 44, 12), (12, 44, 45, 13), (13, 45, 46, 14), (14, 46, 47, 15), (15, 47, 48, 16), (16, 48, 49, 17), (17, 49, 50, 18), (18, 50, 51, 19), (19, 51, 52, 20), (20, 52, 53, 21), (21, 53, 54, 22), (22, 54, 55, 23), (23, 55, 56, 24), (24, 56, 57, 25), (25, 57, 58, 26), (26, 58, 59, 27), (27, 59, 60, 28), (28, 60, 61, 29), (29, 61, 62, 30), (30, 62, 63, 31), (32, 0, 31, 63)])
me_cylinder.materials.append(mat_wheel)
me_cylinder.use_remesh_preserve_volume = False
me_cylinder.use_remesh_preserve_attributes = False
me_cylinder.use_mirror_vertex_groups = False
me_cylinder.update()
me_cylinder_011 = bpy.data.meshes.new('Cylinder.011')
me_cylinder_011.from_pydata([(6.948, 0.2427, 0.8042), (6.898, 0.3027, 0.8042), (6.862, 0.3712, 0.8042), (6.839, 0.4455, 0.8042), (6.832, 0.5227, 0.8042), (6.839, 0.6, 0.8042), (6.862, 0.6742, 0.8042), (6.898, 0.7427, 0.8042), (6.948, 0.8027, 0.8042), (7.008, 0.852, 0.8042), (7.076, 0.8885, 0.8042), (7.15, 0.9111, 0.8042), (7.228, 0.9187, 0.8042), (7.305, 0.9111, 0.8042), (7.379, 0.8885, 0.8042), (7.448, 0.852, 0.8042), (7.508, 0.8027, 0.8042), (7.557, 0.7427, 0.8042), (7.594, 0.6742, 0.8042), (7.616, 0.6, 0.8042), (7.624, 0.5227, 0.8042), (7.616, 0.4455, 0.8042), (7.594, 0.3712, 0.8042), (7.557, 0.3027, 0.8042), (7.508, 0.2427, 0.8042), (7.448, 0.1935, 0.8042), (7.379, 0.1569, 0.8042), (7.305, 0.1343, 0.8042), (7.228, 0.1267, 0.8042), (7.15, 0.1343, 0.8042), (7.076, 0.1569, 0.8042), (7.008, 0.1935, 0.8042), (6.948, 0.2427, 0.7442), (6.898, 0.3027, 0.7442), (6.862, 0.3712, 0.7442), (6.839, 0.4455, 0.7442), (6.832, 0.5227, 0.7442), (6.839, 0.6, 0.7442), (6.862, 0.6742, 0.7442), (6.898, 0.7427, 0.7442), (6.948, 0.8027, 0.7442), (7.008, 0.852, 0.7442), (7.076, 0.8885, 0.7442), (7.15, 0.9111, 0.7442), (7.228, 0.9187, 0.7442), (7.305, 0.9111, 0.7442), (7.379, 0.8885, 0.7442), (7.448, 0.852, 0.7442), (7.508, 0.8027, 0.7442), (7.557, 0.7427, 0.7442), (7.594, 0.6742, 0.7442), (7.616, 0.6, 0.7442), (7.624, 0.5227, 0.7442), (7.616, 0.4455, 0.7442), (7.594, 0.3712, 0.7442), (7.557, 0.3027, 0.7442), (7.508, 0.2427, 0.7442), (7.448, 0.1935, 0.7442), (7.379, 0.1569, 0.7442), (7.305, 0.1343, 0.7442), (7.228, 0.1267, 0.7442), (7.15, 0.1343, 0.7442), (7.076, 0.1569, 0.7442), (7.008, 0.1935, 0.7442), (7.228, 0.5227, 0.8042), (7.228, 0.5227, 0.7442)], [], [(64, 0, 1), (65, 33, 32), (64, 1, 2), (65, 34, 33), (64, 2, 3), (65, 35, 34), (64, 3, 4), (65, 36, 35), (64, 4, 5), (65, 37, 36), (64, 5, 6), (65, 38, 37), (64, 6, 7), (65, 39, 38), (64, 7, 8), (65, 40, 39), (64, 8, 9), (65, 41, 40), (64, 9, 10), (65, 42, 41), (64, 10, 11), (65, 43, 42), (64, 11, 12), (65, 44, 43), (64, 12, 13), (65, 45, 44), (64, 13, 14), (65, 46, 45), (64, 14, 15), (65, 47, 46), (64, 15, 16), (65, 48, 47), (64, 16, 17), (65, 49, 48), (64, 17, 18), (65, 50, 49), (64, 18, 19), (65, 51, 50), (64, 19, 20), (65, 52, 51), (64, 20, 21), (65, 53, 52), (64, 21, 22), (65, 54, 53), (64, 22, 23), (65, 55, 54), (64, 23, 24), (65, 56, 55), (64, 24, 25), (65, 57, 56), (64, 25, 26), (65, 58, 57), (64, 26, 27), (65, 59, 58), (64, 27, 28), (65, 60, 59), (64, 28, 29), (65, 61, 60), (64, 29, 30), (65, 62, 61), (64, 30, 31), (65, 63, 62), (31, 0, 64), (65, 32, 63), (0, 32, 33, 1), (1, 33, 34, 2), (2, 34, 35, 3), (3, 35, 36, 4), (4, 36, 37, 5), (5, 37, 38, 6), (6, 38, 39, 7), (7, 39, 40, 8), (8, 40, 41, 9), (9, 41, 42, 10), (10, 42, 43, 11), (11, 43, 44, 12), (12, 44, 45, 13), (13, 45, 46, 14), (14, 46, 47, 15), (15, 47, 48, 16), (16, 48, 49, 17), (17, 49, 50, 18), (18, 50, 51, 19), (19, 51, 52, 20), (20, 52, 53, 21), (21, 53, 54, 22), (22, 54, 55, 23), (23, 55, 56, 24), (24, 56, 57, 25), (25, 57, 58, 26), (26, 58, 59, 27), (27, 59, 60, 28), (28, 60, 61, 29), (29, 61, 62, 30), (30, 62, 63, 31), (32, 0, 31, 63)])
me_cylinder_011.materials.append(mat_wheel)
me_cylinder_011.use_remesh_preserve_volume = False
me_cylinder_011.use_remesh_preserve_attributes = False
me_cylinder_011.use_mirror_vertex_groups = False
me_cylinder_011.update()
me_cylinder_010 = bpy.data.meshes.new('Cylinder.010')
me_cylinder_010.from_pydata([(6.948, 0.2463, -0.7388), (6.898, 0.3063, -0.7388), (6.862, 0.3747, -0.7388), (6.839, 0.449, -0.7388), (6.832, 0.5263, -0.7388), (6.839, 0.6035, -0.7388), (6.862, 0.6778, -0.7388), (6.898, 0.7462, -0.7388), (6.948, 0.8063, -0.7388), (7.008, 0.8555, -0.7388), (7.076, 0.8921, -0.7388), (7.15, 0.9146, -0.7388), (7.228, 0.9222, -0.7388), (7.305, 0.9146, -0.7388), (7.379, 0.8921, -0.7388), (7.448, 0.8555, -0.7388), (7.508, 0.8063, -0.7388), (7.557, 0.7462, -0.7388), (7.594, 0.6778, -0.7388), (7.616, 0.6035, -0.7388), (7.624, 0.5263, -0.7388), (7.616, 0.449, -0.7388), (7.594, 0.3747, -0.7388), (7.557, 0.3063, -0.7388), (7.508, 0.2463, -0.7388), (7.448, 0.197, -0.7388), (7.379, 0.1604, -0.7388), (7.305, 0.1379, -0.7388), (7.228, 0.1303, -0.7388), (7.15, 0.1379, -0.7388), (7.076, 0.1604, -0.7388), (7.008, 0.197, -0.7388), (6.948, 0.2463, -0.7988), (6.898, 0.3063, -0.7988), (6.862, 0.3747, -0.7988), (6.839, 0.449, -0.7988), (6.832, 0.5263, -0.7988), (6.839, 0.6035, -0.7988), (6.862, 0.6778, -0.7988), (6.898, 0.7462, -0.7988), (6.948, 0.8063, -0.7988), (7.008, 0.8555, -0.7988), (7.076, 0.8921, -0.7988), (7.15, 0.9146, -0.7988), (7.228, 0.9222, -0.7988), (7.305, 0.9146, -0.7988), (7.379, 0.8921, -0.7988), (7.448, 0.8555, -0.7988), (7.508, 0.8063, -0.7988), (7.557, 0.7462, -0.7988), (7.594, 0.6778, -0.7988), (7.616, 0.6035, -0.7988), (7.624, 0.5263, -0.7988), (7.616, 0.449, -0.7988), (7.594, 0.3747, -0.7988), (7.557, 0.3063, -0.7988), (7.508, 0.2463, -0.7988), (7.448, 0.197, -0.7988), (7.379, 0.1604, -0.7988), (7.305, 0.1379, -0.7988), (7.228, 0.1303, -0.7988), (7.15, 0.1379, -0.7988), (7.076, 0.1604, -0.7988), (7.008, 0.197, -0.7988), (7.228, 0.5263, -0.7388), (7.228, 0.5263, -0.7988)], [], [(64, 0, 1), (65, 33, 32), (64, 1, 2), (65, 34, 33), (64, 2, 3), (65, 35, 34), (64, 3, 4), (65, 36, 35), (64, 4, 5), (65, 37, 36), (64, 5, 6), (65, 38, 37), (64, 6, 7), (65, 39, 38), (64, 7, 8), (65, 40, 39), (64, 8, 9), (65, 41, 40), (64, 9, 10), (65, 42, 41), (64, 10, 11), (65, 43, 42), (64, 11, 12), (65, 44, 43), (64, 12, 13), (65, 45, 44), (64, 13, 14), (65, 46, 45), (64, 14, 15), (65, 47, 46), (64, 15, 16), (65, 48, 47), (64, 16, 17), (65, 49, 48), (64, 17, 18), (65, 50, 49), (64, 18, 19), (65, 51, 50), (64, 19, 20), (65, 52, 51), (64, 20, 21), (65, 53, 52), (64, 21, 22), (65, 54, 53), (64, 22, 23), (65, 55, 54), (64, 23, 24), (65, 56, 55), (64, 24, 25), (65, 57, 56), (64, 25, 26), (65, 58, 57), (64, 26, 27), (65, 59, 58), (64, 27, 28), (65, 60, 59), (64, 28, 29), (65, 61, 60), (64, 29, 30), (65, 62, 61), (64, 30, 31), (65, 63, 62), (31, 0, 64), (65, 32, 63), (0, 32, 33, 1), (1, 33, 34, 2), (2, 34, 35, 3), (3, 35, 36, 4), (4, 36, 37, 5), (5, 37, 38, 6), (6, 38, 39, 7), (7, 39, 40, 8), (8, 40, 41, 9), (9, 41, 42, 10), (10, 42, 43, 11), (11, 43, 44, 12), (12, 44, 45, 13), (13, 45, 46, 14), (14, 46, 47, 15), (15, 47, 48, 16), (16, 48, 49, 17), (17, 49, 50, 18), (18, 50, 51, 19), (19, 51, 52, 20), (20, 52, 53, 21), (21, 53, 54, 22), (22, 54, 55, 23), (23, 55, 56, 24), (24, 56, 57, 25), (25, 57, 58, 26), (26, 58, 59, 27), (27, 59, 60, 28), (28, 60, 61, 29), (29, 61, 62, 30), (30, 62, 63, 31), (32, 0, 31, 63)])
me_cylinder_010.materials.append(mat_wheel)
me_cylinder_010.use_remesh_preserve_volume = False
me_cylinder_010.use_remesh_preserve_attributes = False
me_cylinder_010.use_mirror_vertex_groups = False
me_cylinder_010.update()
me_cube_044 = bpy.data.meshes.new('Cube.044')
me_cube_044.from_pydata([(0.4137, 0.6522, -8.74), (0.4137, 0.3522, -8.74), (-0.3863, 0.3522, -8.74), (-0.3863, 0.6522, -8.74), (0.4137, 0.6522, -7.24), (0.4137, 0.3522, -7.24), (-0.3863, 0.3522, -7.24), (-0.3863, 0.6522, -7.24)], [], [(0, 1, 2, 3), (4, 7, 6, 5), (0, 4, 5, 1), (1, 5, 6, 2), (2, 6, 7, 3), (4, 0, 3, 7)])
me_cube_044.materials.append(mat_wheel)
me_cube_044.use_remesh_preserve_volume = False
me_cube_044.use_remesh_preserve_attributes = False
me_cube_044.use_mirror_vertex_groups = False
me_cube_044.update()
me_tube_001 = bpy.data.meshes.new('Tube.001')
me_tube_001.from_pydata([(0.191, 8.158, 0.6337), (0.2191, 8.123, 0.6337), (0.2399, 8.084, 0.6337), (0.2528, 8.042, 0.6337), (0.2571, 7.998, 0.6337), (0.2528, 7.954, 0.6337), (0.2399, 7.912, 0.6337), (0.2191, 7.873, 0.6337), (0.191, 7.839, 0.6337), (0.1569, 7.81, 0.6337), (0.1179, 7.79, 0.6337), (0.07553, 7.777, 0.6337), (0.03152, 7.772, 0.6337), (-0.01249, 7.777, 0.6337), (-0.05481, 7.79, 0.6337), (-0.09382, 7.81, 0.6337), (-0.128, 7.839, 0.6337), (-0.1561, 7.873, 0.6337), (-0.1769, 7.912, 0.6337), (-0.1897, 7.954, 0.6337), (-0.1941, 7.998, 0.6337), (-0.1897, 8.042, 0.6337), (-0.1769, 8.084, 0.6337), (-0.1561, 8.123, 0.6337), (-0.128, 8.158, 0.6337), (-0.09382, 8.186, 0.6337), (-0.05481, 8.206, 0.6337), (-0.01249, 8.219, 0.6337), (0.03152, 8.224, 0.6337), (0.07553, 8.219, 0.6337), (0.1179, 8.206, 0.6337), (0.1569, 8.186, 0.6337), (0.191, 8.158, 0.9528), (0.2191, 8.123, 0.9528), (0.2399, 8.084, 0.9528), (0.2528, 8.042, 0.9528), (0.2571, 7.998, 0.9528), (0.2528, 7.954, 0.9528), (0.2399, 7.912, 0.9528), (0.2191, 7.873, 0.9528), (0.191, 7.839, 0.9528), (0.1569, 7.81, 0.9528), (0.1179, 7.79, 0.9528), (0.07553, 7.777, 0.9528), (0.03152, 7.772, 0.9528), (-0.01249, 7.777, 0.9528), (-0.05481, 7.79, 0.9528), (-0.09382, 7.81, 0.9528), (-0.128, 7.839, 0.9528), (-0.1561, 7.873, 0.9528), (-0.1769, 7.912, 0.9528), (-0.1897, 7.954, 0.9528), (-0.1941, 7.998, 0.9528), (-0.1897, 8.042, 0.9528), (-0.1769, 8.084, 0.9528), (-0.1561, 8.123, 0.9528), (-0.128, 8.158, 0.9528), (-0.09382, 8.186, 0.9528), (-0.05482, 8.206, 0.9528), (-0.01249, 8.219, 0.9528), (0.03152, 8.224, 0.9528), (0.07553, 8.219, 0.9528), (0.1179, 8.206, 0.9528), (0.1569, 8.186, 0.9528)], [], [(0, 32, 33, 1), (1, 33, 34, 2), (2, 34, 35, 3), (3, 35, 36, 4), (4, 36, 37, 5), (5, 37, 38, 6), (6, 38, 39, 7), (7, 39, 40, 8), (8, 40, 41, 9), (9, 41, 42, 10), (10, 42, 43, 11), (11, 43, 44, 12), (12, 44, 45, 13), (13, 45, 46, 14), (14, 46, 47, 15), (15, 47, 48, 16), (16, 48, 49, 17), (17, 49, 50, 18), (18, 50, 51, 19), (19, 51, 52, 20), (20, 52, 53, 21), (21, 53, 54, 22), (22, 54, 55, 23), (23, 55, 56, 24), (24, 56, 57, 25), (25, 57, 58, 26), (26, 58, 59, 27), (27, 59, 60, 28), (28, 60, 61, 29), (29, 61, 62, 30), (30, 62, 63, 31), (32, 0, 31, 63)])
me_tube_001.materials.append(mat_underframe)
me_tube_001.use_remesh_preserve_volume = False
me_tube_001.use_remesh_preserve_attributes = False
me_tube_001.use_mirror_vertex_groups = False
me_tube_001.update()
me_sphere = bpy.data.meshes.new('Sphere')
me_sphere.from_pydata([(-1.333e-06, 1.25e-06, 31.62), (-22.88, 16.62, 14.14), (8.74, 26.9, 14.14), (28.28, 4.856e-07, 14.14), (-8.74, 26.9, -14.14), (22.88, 16.62, -14.14), (-28.28, -7.508e-07, -14.14), (1.432e-06, -1.515e-06, -31.62), (-13.45, 9.772, 26.9), (5.137, 15.81, 26.9), (-8.313, 25.58, 16.63), (-26.9, 5.941e-07, 16.63), (16.63, 1.043e-06, 26.9), (21.76, 15.81, 16.63), (-30.08, 9.772, -1.941e-06), (-18.59, 25.58, -2.13e-06), (4.973e-08, 31.62, -1.581e-06), (18.59, 25.58, -5.047e-07), (30.08, 9.772, 6.886e-07), (-21.76, 15.81, -16.63), (8.313, 25.58, -16.63), (26.9, -8.593e-07, -16.63), (-16.63, -1.308e-06, -26.9), (-5.137, 15.81, -26.9), (13.45, 9.772, -26.9), (-24.33, 17.68, -2.035e-06), (-20.73, 21.1, 7.071), (-21.46, 21.63, -2.082e-06), (-19.66, 23.34, 3.536), (-22.53, 19.39, 3.536), (-22.9, 19.65, -2.059e-06), (-20.02, 23.61, -2.106e-06), (-20.2, 22.22, 5.303), (-19.12, 24.46, 1.768), (-21.63, 20.25, 5.303), (-23.43, 18.53, 1.768), (-20.56, 22.49, 1.768), (-21.1, 21.37, 3.536), (-22.0, 20.51, 1.768), (-22.18, 20.64, -2.071e-06), (-20.74, 22.62, -2.094e-06), (-19.93, 22.78, 4.419), (-19.39, 23.9, 2.652), (-22.08, 19.82, 4.419), (-22.98, 18.96, 2.652), (-21.01, 22.06, 0.8839), (-20.11, 22.92, 2.652), (-21.82, 20.38, 3.536), (-20.38, 22.36, 3.536), (-21.73, 21.07, 0.8839), (-22.26, 19.95, 2.652), (-20.29, 23.05, 0.8839), (-19.57, 24.04, 0.8839), (-19.84, 23.48, 1.768), (-20.83, 21.93, 2.652), (-21.55, 20.94, 2.652), (-21.28, 21.5, 1.768), (-23.16, 19.09, 0.8839), (-22.45, 20.08, 0.8839), (-22.71, 19.52, 1.768), (-21.37, 20.81, 4.419), (-20.65, 21.8, 4.419), (-20.92, 21.24, 5.303), (-6.725, 4.886, 29.26), (-18.17, 13.2, 20.52), (2.569, 7.906, 29.26), (6.939, 21.36, 20.52), (0.2137, 26.24, 15.38), (-15.6, 21.1, 15.38), (-24.89, 8.312, 15.38), (-29.18, 4.886, -7.071), (-26.48, 13.2, 7.071), (-13.66, 26.24, -7.071), (4.37, 29.26, 7.071), (-4.37, 29.26, -7.071), (13.66, 26.24, 7.071), (20.73, 21.1, -7.071), (-25.02, 7.906, -15.38), (-15.25, 21.36, -15.38), (-0.2137, 26.24, -15.38), (15.6, 21.1, -15.38), (-22.45, -1.03e-06, -20.52), (-8.313, -1.412e-06, -29.26), (-6.939, 21.36, -20.52), (-2.569, 7.906, -29.26), (18.17, 13.2, -20.52), (6.725, 4.886, -29.26), (-10.88, 17.68, 21.76), (-4.156, 12.79, 26.9), (-1.588, 20.7, 21.76), (-20.17, 4.886, 21.76), (-28.49, 4.886, 8.313), (-4.156, 28.6, 8.313), (-13.45, 25.58, 8.313), (-9.294, 28.6, -1.855e-06), (-25.92, 12.79, -8.313), (-20.17, 20.7, -8.313), (4.156, 28.6, -8.313), (9.294, 28.6, -1.043e-06), (13.45, 25.58, -8.313), (-13.45, 15.81, -21.76), (-19.19, 7.906, -21.76), (-10.88, 7.906, -26.9), (10.88, 17.68, -21.76), (1.588, 20.7, -21.76), (4.156, 12.79, -26.9), (-19.08, 24.81, 0.4419)], [], [(9, 13, 12), (3, 12, 13), (18, 3, 13), (13, 17, 18), (21, 18, 5), (30, 25, 19), (26, 32, 10), (25, 35, 1), (34, 26, 1), (31, 40, 19), (40, 27, 19), (27, 39, 19), (39, 30, 19), (32, 41, 10), (41, 28, 10), (28, 42, 10), (42, 33, 10), (51, 36, 45), (45, 40, 51), (31, 51, 40), (40, 45, 27), (51, 31, 52), (52, 53, 51), (36, 51, 53), (53, 52, 33), (42, 28, 46), (46, 53, 42), (33, 42, 53), (53, 46, 36), (54, 36, 46), (46, 48, 54), (37, 54, 48), (48, 46, 28), (54, 37, 55), (55, 56, 54), (36, 54, 56), (56, 55, 38), (49, 27, 45), (45, 56, 49), (38, 49, 56), (56, 45, 36), (50, 38, 55), (55, 47, 50), (29, 50, 47), (47, 55, 37), (30, 57, 25), (57, 35, 25), (57, 30, 58), (58, 59, 57), (35, 57, 59), (59, 58, 38), (50, 29, 44), (44, 59, 50), (38, 50, 59), (59, 44, 35), (49, 38, 58), (58, 39, 49), (27, 49, 39), (39, 58, 30), (60, 34, 43), (43, 47, 60), (37, 60, 47), (47, 43, 29), (60, 37, 61), (61, 62, 60), (34, 60, 62), (62, 61, 32), (34, 62, 26), (62, 32, 26), (41, 32, 61), (61, 48, 41), (28, 41, 48), (48, 61, 37), (35, 44, 1), (44, 29, 1), (29, 43, 1), (43, 34, 1), (68, 10, 87), (87, 64, 68), (1, 68, 64), (64, 87, 8), (88, 8, 87), (87, 89, 88), (9, 88, 89), (89, 87, 10), (67, 2, 66), (66, 89, 67), (10, 67, 89), (89, 66, 9), (88, 9, 65), (65, 63, 88), (8, 88, 63), (65, 0, 63), (90, 11, 69), (69, 64, 90), (8, 90, 64), (64, 69, 1), (9, 66, 13), (66, 2, 13), (0, 65, 12), (65, 9, 12), (91, 14, 71), (71, 69, 91), (11, 91, 69), (69, 71, 1), (92, 16, 73), (73, 67, 92), (10, 92, 67), (67, 73, 2), (92, 10, 93), (93, 94, 92), (16, 92, 94), (94, 93, 15), (72, 4, 74), (74, 94, 72), (15, 72, 94), (94, 74, 16), (17, 76, 18), (76, 5, 18), (2, 75, 13), (75, 17, 13), (77, 19, 95), (95, 70, 77), (6, 77, 70), (70, 95, 14), (78, 4, 72), (72, 96, 78), (19, 78, 96), (96, 72, 15), (79, 20, 97), (97, 74, 79), (4, 79, 74), (74, 97, 16), (98, 16, 97), (97, 99, 98), (17, 98, 99), (99, 97, 20), (80, 5, 76), (76, 99, 80), (20, 80, 99), (99, 76, 17), (98, 17, 75), (75, 73, 98), (16, 98, 73), (73, 75, 2), (100, 23, 83), (83, 78, 100), (19, 100, 78), (78, 83, 4), (100, 19, 101), (101, 102, 100), (23, 100, 102), (102, 101, 22), (82, 7, 84), (84, 102, 82), (22, 82, 102), (102, 84, 23), (81, 22, 101), (101, 77, 81), (6, 81, 77), (77, 101, 19), (103, 24, 85), (85, 80, 103), (20, 103, 80), (80, 85, 5), (103, 20, 104), (104, 105, 103), (24, 103, 105), (105, 104, 23), (84, 7, 86), (86, 105, 84), (23, 84, 105), (105, 86, 24), (83, 23, 104), (104, 79, 83), (4, 83, 79), (79, 104, 20), (5, 85, 21), (85, 24, 21), (14, 95, 25), (95, 19, 25), (1, 71, 25), (71, 14, 25), (10, 68, 26), (68, 1, 26), (19, 96, 31), (96, 15, 31), (15, 93, 33), (93, 10, 33), (52, 106, 33), (106, 15, 33), (15, 106, 31), (106, 52, 31)])
me_sphere.use_remesh_preserve_volume = False
me_sphere.use_remesh_preserve_attributes = False
me_sphere.use_mirror_vertex_groups = False
me_sphere.update()

# ---- objects
ob_cube_003 = bpy.data.objects.new('Cube.003', me_cube_003)
ob_plane_027 = bpy.data.objects.new('Plane.027', me_plane_012)
ob_plane_017 = bpy.data.objects.new('Plane.017', me_plane_068)
ob_plane_016 = bpy.data.objects.new('Plane.016', me_plane_046)
ob_plane_015 = bpy.data.objects.new('Plane.015', me_plane_067)
ob_plane_014 = bpy.data.objects.new('Plane.014', me_plane_066)
ob_plane_013 = bpy.data.objects.new('Plane.013', me_plane_065)
ob_plane_012 = bpy.data.objects.new('Plane.012', me_plane_064)
ob_plane_011 = bpy.data.objects.new('Plane.011', me_plane_063)
ob_plane_010 = bpy.data.objects.new('Plane.010', me_plane_062)
ob_plane_009 = bpy.data.objects.new('Plane.009', me_plane_061)
ob_plane_008 = bpy.data.objects.new('Plane.008', me_plane_060)
ob_plane_006 = bpy.data.objects.new('Plane.006', me_plane_058)
ob_plane_005 = bpy.data.objects.new('Plane.005', me_plane_057)
ob_plane_007 = bpy.data.objects.new('Plane.007', me_plane_056)
ob_plane_004 = bpy.data.objects.new('Plane.004', me_plane_028)
ob_plane_003 = bpy.data.objects.new('Plane.003', me_plane_027)
ob_plane_002 = bpy.data.objects.new('Plane.002', me_plane_009)
ob_plane_001 = bpy.data.objects.new('Plane.001', me_plane_002)
ob_plane = bpy.data.objects.new('Plane', me_plane)
ob_cylinder_005 = bpy.data.objects.new('Cylinder.005', me_cylinder_005)
ob_cylinder_004 = bpy.data.objects.new('Cylinder.004', me_cylinder_004)
ob_cylinder_002 = bpy.data.objects.new('Cylinder.002', me_cylinder_002)
ob_cylinder_001 = bpy.data.objects.new('Cylinder.001', me_cylinder_001)
ob_cube_002 = bpy.data.objects.new('Cube.002', me_cube_002)
ob_cube_001 = bpy.data.objects.new('Cube.001', me_cube_001)
ob_plane_047 = bpy.data.objects.new('Plane.047', me_plane_047)
ob_tube = bpy.data.objects.new('Tube', me_tube)
ob_cube = bpy.data.objects.new('Cube', me_cube)
ob_cylinder_003 = bpy.data.objects.new('Cylinder.003', me_cylinder_003)
ob_cylinder = bpy.data.objects.new('Cylinder', me_cylinder)
ob_plane_044 = bpy.data.objects.new('Plane.044', me_plane_046)
ob_cylinder_010 = bpy.data.objects.new('Cylinder.010', me_cylinder_011)
ob_cylinder_009 = bpy.data.objects.new('Cylinder.009', me_cylinder_010)
ob_cube_043 = bpy.data.objects.new('Cube.043', me_cube_044)
ob_tube_001 = bpy.data.objects.new('Tube.001', me_tube_001)
ob_camera = bpy.data.objects.new('Camera', cam_camera_001)
ob_sphere = bpy.data.objects.new('Sphere', me_sphere)
ob_lamp_001 = bpy.data.objects.new('Lamp.001', light_lamp)

# ---- transforms, parenting, visibility, modifiers, constraints
ob_cube_003.location = (0.0, 0.0, 0.0)
ob_cube_003.lock_rotations_4d = False
ob_cube_003.empty_display_type = 'ARROWS'
ob_cube_003.color = (0.0, 0.0, 0.0, 1.0)
ob_cube_003.lineart.crease_threshold = 0.0
ob_plane_027.location = (-2.377e-17, 0.0, 0.0)
ob_plane_027.rotation_euler = (1.571, -0.0, -2.384e-07)
ob_plane_027.lock_rotations_4d = False
ob_plane_027.empty_display_type = 'ARROWS'
ob_plane_027.color = (0.0, 0.0, 0.0, 1.0)
ob_plane_027.lineart.crease_threshold = 0.0
ob_plane_017.location = (0.0, 0.0, 0.0)
ob_plane_017.rotation_euler = (1.571, -0.0, -2.384e-07)
ob_plane_017.lock_rotations_4d = False
ob_plane_017.empty_display_type = 'ARROWS'
ob_plane_017.color = (0.0, 0.0, 0.0, 1.0)
ob_plane_017.lineart.crease_threshold = 0.0
ob_plane_016.location = (-1.376e-21, 0.0, 0.0)
ob_plane_016.rotation_euler = (1.571, -0.0, -2.384e-07)
ob_plane_016.lock_rotations_4d = False
ob_plane_016.empty_display_type = 'ARROWS'
ob_plane_016.color = (0.0, 0.0, 0.0, 1.0)
ob_plane_016.lineart.crease_threshold = 0.0
ob_plane_015.location = (-1.059e-20, -4.768e-07, 1.487e-14)
ob_plane_015.rotation_euler = (1.571, -0.0, -2.384e-07)
ob_plane_015.lock_rotations_4d = False
ob_plane_015.empty_display_type = 'ARROWS'
ob_plane_015.color = (0.0, 0.0, 0.0, 1.0)
ob_plane_015.lineart.crease_threshold = 0.0
ob_plane_014.location = (-5.082e-21, 0.0, -1.843e-14)
ob_plane_014.rotation_euler = (1.571, -0.0, -2.384e-07)
ob_plane_014.lock_rotations_4d = False
ob_plane_014.empty_display_type = 'ARROWS'
ob_plane_014.color = (0.0, 0.0, 0.0, 1.0)
ob_plane_014.lineart.crease_threshold = 0.0
ob_plane_013.location = (-3.388e-21, 0.0, -1.066e-14)
ob_plane_013.rotation_euler = (1.571, -0.0, -2.384e-07)
ob_plane_013.lock_rotations_4d = False
ob_plane_013.empty_display_type = 'ARROWS'
ob_plane_013.color = (0.0, 0.0, 0.0, 1.0)
ob_plane_013.lineart.crease_threshold = 0.0
ob_plane_012.location = (-6.565e-21, 0.0, 1.739e-14)
ob_plane_012.rotation_euler = (1.571, -0.0, -2.384e-07)
ob_plane_012.lock_rotations_4d = False
ob_plane_012.empty_display_type = 'ARROWS'
ob_plane_012.color = (0.0, 0.0, 0.0, 1.0)
ob_plane_012.lineart.crease_threshold = 0.0
ob_plane_011.location = (-8.259e-21, 0.0, 1.72e-14)
ob_plane_011.rotation_euler = (1.571, -0.0, -2.384e-07)
ob_plane_011.lock_rotations_4d = False
ob_plane_011.empty_display_type = 'ARROWS'
ob_plane_011.color = (0.0, 0.0, 0.0, 1.0)
ob_plane_011.lineart.crease_threshold = 0.0
ob_plane_010.location = (-1.154e-20, 0.0, -4.026e-15)
ob_plane_010.rotation_euler = (1.571, -0.0, -2.384e-07)
ob_plane_010.lock_rotations_4d = False
ob_plane_010.empty_display_type = 'ARROWS'
ob_plane_010.color = (0.0, 0.0, 0.0, 1.0)
ob_plane_010.lineart.crease_threshold = 0.0
ob_plane_009.location = (-9.953e-21, 0.0, 6.585e-15)
ob_plane_009.rotation_euler = (1.571, -0.0, -2.384e-07)
ob_plane_009.lock_rotations_4d = False
ob_plane_009.empty_display_type = 'ARROWS'
ob_plane_009.color = (0.0, 0.0, 0.0, 1.0)
ob_plane_009.lineart.crease_threshold = 0.0
ob_plane_008.location = (-1.318e-20, 0.0, -4.258e-16)
ob_plane_008.rotation_euler = (1.571, -0.0, -2.384e-07)
ob_plane_008.lock_rotations_4d = False
ob_plane_008.empty_display_type = 'ARROWS'
ob_plane_008.color = (0.0, 0.0, 0.0, 1.0)
ob_plane_008.lineart.crease_threshold = 0.0
ob_plane_006.location = (0.0, 1.164e-28, 0.0)
ob_plane_006.rotation_euler = (1.571, -0.0, -2.384e-07)
ob_plane_006.lock_rotations_4d = False
ob_plane_006.empty_display_type = 'ARROWS'
ob_plane_006.color = (0.0, 0.0, 0.0, 1.0)
ob_plane_006.lineart.crease_threshold = 0.0
ob_plane_005.location = (-1.906e-20, 0.0, -3.931e-15)
ob_plane_005.rotation_euler = (1.571, -0.0, -2.384e-07)
ob_plane_005.lock_rotations_4d = False
ob_plane_005.empty_display_type = 'ARROWS'
ob_plane_005.color = (0.0, 0.0, 0.0, 1.0)
ob_plane_005.lineart.crease_threshold = 0.0
ob_plane_007.location = (-1.747e-21, 0.0, -4.731e-17)
ob_plane_007.rotation_euler = (1.571, -0.0, -2.384e-07)
ob_plane_007.lock_rotations_4d = False
ob_plane_007.empty_display_type = 'ARROWS'
ob_plane_007.color = (0.0, 0.0, 0.0, 1.0)
ob_plane_007.lineart.crease_threshold = 0.0
ob_plane_004.location = (-1.165e-20, 0.0, 1.776e-14)
ob_plane_004.rotation_euler = (1.571, -0.0, -2.384e-07)
ob_plane_004.scale = (1.0, 1.0, -1.0)
ob_plane_004.lock_rotations_4d = False
ob_plane_004.empty_display_type = 'ARROWS'
ob_plane_004.color = (0.0, 0.0, 0.0, 1.0)
ob_plane_004.lineart.crease_threshold = 0.0
ob_plane_003.location = (-1.323e-20, 0.0, -7.058e-15)
ob_plane_003.rotation_euler = (1.571, -0.0, -2.384e-07)
ob_plane_003.scale = (1.0, 1.0, -1.0)
ob_plane_003.lock_rotations_4d = False
ob_plane_003.empty_display_type = 'ARROWS'
ob_plane_003.color = (0.0, 0.0, 0.0, 1.0)
ob_plane_003.lineart.crease_threshold = 0.0
ob_plane_002.location = (-1.001e-20, 0.0, 1.416e-14)
ob_plane_002.rotation_euler = (1.571, -0.0, -2.384e-07)
ob_plane_002.scale = (1.0, 1.0, -1.0)
ob_plane_002.lock_rotations_4d = False
ob_plane_002.empty_display_type = 'ARROWS'
ob_plane_002.color = (0.0, 0.0, 0.0, 1.0)
ob_plane_002.lineart.crease_threshold = 0.0
ob_plane_001.location = (0.0, -4.125e-32, 0.0)
ob_plane_001.rotation_euler = (1.571, -0.0, -2.384e-07)
ob_plane_001.lock_rotations_4d = False
ob_plane_001.empty_display_type = 'ARROWS'
ob_plane_001.color = (0.0, 0.0, 0.0, 1.0)
ob_plane_001.lineart.crease_threshold = 0.0
ob_plane.location = (0.0, 7.064e-29, 0.0)
ob_plane.rotation_euler = (1.571, -0.0, -2.384e-07)
ob_plane.lock_rotations_4d = False
ob_plane.empty_display_type = 'ARROWS'
ob_plane.color = (0.0, 0.0, 0.0, 1.0)
ob_plane.lineart.crease_threshold = 0.0
ob_cylinder_005.location = (-1.175e-15, 0.0, 1.071e-15)
ob_cylinder_005.rotation_euler = (1.571, 1.51e-07, 1.571)
ob_cylinder_005.lock_rotations_4d = False
ob_cylinder_005.empty_display_type = 'ARROWS'
ob_cylinder_005.color = (0.0, 0.0, 0.0, 1.0)
ob_cylinder_005.lineart.crease_threshold = 0.0
ob_cylinder_004.location = (-1.175e-15, 0.0, 1.071e-15)
ob_cylinder_004.rotation_euler = (1.571, 1.51e-07, 1.571)
ob_cylinder_004.lock_rotations_4d = False
ob_cylinder_004.empty_display_type = 'ARROWS'
ob_cylinder_004.color = (0.0, 0.0, 0.0, 1.0)
ob_cylinder_004.lineart.crease_threshold = 0.0
ob_cylinder_002.location = (-4.63e-14, 0.0, 2.528e-14)
ob_cylinder_002.rotation_euler = (1.571, 1.51e-07, 1.571)
ob_cylinder_002.lock_rotations_4d = False
ob_cylinder_002.empty_display_type = 'ARROWS'
ob_cylinder_002.color = (0.0, 0.0, 0.0, 1.0)
ob_cylinder_002.lineart.crease_threshold = 0.0
ob_cylinder_001.location = (-4.63e-14, 0.0, 2.528e-14)
ob_cylinder_001.rotation_euler = (1.571, 1.51e-07, 1.571)
ob_cylinder_001.lock_rotations_4d = False
ob_cylinder_001.empty_display_type = 'ARROWS'
ob_cylinder_001.color = (0.0, 0.0, 0.0, 1.0)
ob_cylinder_001.lineart.crease_threshold = 0.0
ob_cube_002.location = (3.363e-15, 0.0, 3.812e-23)
ob_cube_002.rotation_euler = (1.571, -0.0, 1.571)
ob_cube_002.lock_rotations_4d = False
ob_cube_002.empty_display_type = 'ARROWS'
ob_cube_002.color = (0.0, 0.0, 0.0, 1.0)
ob_cube_002.lineart.crease_threshold = 0.0
ob_cube_001.location = (0.0, 0.0, 0.0)
ob_cube_001.rotation_euler = (1.571, -0.0, 1.571)
ob_cube_001.lock_rotations_4d = False
ob_cube_001.empty_display_type = 'ARROWS'
ob_cube_001.color = (0.0, 0.0, 0.0, 1.0)
ob_cube_001.lineart.crease_threshold = 0.0
ob_plane_047.location = (0.0, 0.0, 0.0)
ob_plane_047.rotation_euler = (1.571, -0.0, -2.384e-07)
ob_plane_047.lock_rotations_4d = False
ob_plane_047.empty_display_type = 'ARROWS'
ob_plane_047.color = (0.0, 0.0, 0.0, 1.0)
ob_plane_047.lineart.crease_threshold = 0.0
ob_tube.location = (-4.441e-16, 0.0, -2.365e-16)
ob_tube.rotation_euler = (1.49e-08, -1.49e-08, -12.57)
ob_tube.lock_rotations_4d = False
ob_tube.empty_display_type = 'ARROWS'
ob_tube.color = (0.0, 0.0, 0.0, 1.0)
ob_tube.lineart.crease_threshold = 0.0
ob_cube.location = (4.087e-14, 0.0, -3.221e-15)
ob_cube.rotation_euler = (1.571, -1.49e-08, -12.57)
ob_cube.lock_rotations_4d = False
ob_cube.empty_display_type = 'ARROWS'
ob_cube.color = (0.0, 0.0, 0.0, 1.0)
ob_cube.lineart.crease_threshold = 0.0
ob_cylinder_003.location = (1.005e-14, 0.0, -1.973e-14)
ob_cylinder_003.rotation_euler = (1.571, 1.51e-07, 1.571)
ob_cylinder_003.lock_rotations_4d = False
ob_cylinder_003.empty_display_type = 'ARROWS'
ob_cylinder_003.color = (0.0, 0.0, 0.0, 1.0)
ob_cylinder_003.lineart.crease_threshold = 0.0
ob_cylinder.location = (1.005e-14, 0.0, -1.973e-14)
ob_cylinder.rotation_euler = (1.571, 1.51e-07, 1.571)
ob_cylinder.lock_rotations_4d = False
ob_cylinder.empty_display_type = 'ARROWS'
ob_cylinder.color = (0.0, 0.0, 0.0, 1.0)
ob_cylinder.lineart.crease_threshold = 0.0
ob_plane_044.location = (-1.376e-21, 0.0, 0.0)
ob_plane_044.rotation_euler = (1.571, -0.0, -2.384e-07)
ob_plane_044.lock_rotations_4d = False
ob_plane_044.empty_display_type = 'ARROWS'
ob_plane_044.color = (0.0, 0.0, 0.0, 1.0)
ob_plane_044.lineart.crease_threshold = 0.0
ob_cylinder_010.location = (6.726e-16, 0.0, -2.743e-15)
ob_cylinder_010.rotation_euler = (1.571, 1.51e-07, 1.571)
ob_cylinder_010.lock_rotations_4d = False
ob_cylinder_010.empty_display_type = 'ARROWS'
ob_cylinder_010.color = (0.0, 0.0, 0.0, 1.0)
ob_cylinder_010.lineart.crease_threshold = 0.0
ob_cylinder_009.location = (6.726e-16, 0.0, -2.743e-15)
ob_cylinder_009.rotation_euler = (1.571, 1.51e-07, 1.571)
ob_cylinder_009.lock_rotations_4d = False
ob_cylinder_009.empty_display_type = 'ARROWS'
ob_cylinder_009.color = (0.0, 0.0, 0.0, 1.0)
ob_cylinder_009.lineart.crease_threshold = 0.0
ob_cube_043.location = (-1.778e-14, 0.0, -1.516e-15)
ob_cube_043.rotation_euler = (1.571, -1.49e-08, -12.57)
ob_cube_043.lock_rotations_4d = False
ob_cube_043.empty_display_type = 'ARROWS'
ob_cube_043.color = (0.0, 0.0, 0.0, 1.0)
ob_cube_043.lineart.crease_threshold = 0.0
ob_tube_001.location = (0.0, 0.0, 0.0)
ob_tube_001.rotation_euler = (1.49e-08, -1.49e-08, -12.57)
ob_tube_001.lock_rotations_4d = False
ob_tube_001.empty_display_type = 'ARROWS'
ob_tube_001.color = (0.0, 0.0, 0.0, 1.0)
ob_tube_001.lineart.crease_threshold = 0.0
ob_camera.location = (10.0, -10.0, 10.0)
ob_camera.rotation_euler = (1.047, 0.0, 0.7854)
ob_camera.lock_rotations_4d = False
ob_camera.empty_display_type = 'ARROWS'
ob_camera.color = (0.0, 0.0, 0.0, 1.0)
ob_camera.lineart.crease_threshold = 0.0
ob_sphere.location = (-0.02993, 0.1261, 0.07312)
ob_sphere.rotation_euler = (1.571, -0.0, 1.571)
ob_sphere.lock_rotations_4d = False
ob_sphere.empty_display_type = 'ARROWS'
ob_sphere.color = (0.0, 0.0, 0.0, 1.0)
ob_sphere.show_instancer_for_render = False
ob_sphere.instance_type = 'VERTS'
ob_sphere.use_instance_vertices_rotation = True
ob_sphere.lineart.crease_threshold = 0.0
ob_lamp_001.parent = ob_sphere
ob_lamp_001.matrix_parent_inverse = Matrix(((-4.371e-08, 1.0, -2.118e-22, -0.1261), (4.371e-08, 1.911e-15, 1.0, -0.07312), (1.0, 4.371e-08, -4.371e-08, 0.02993), (0.0, 0.0, 0.0, 1.0)))
ob_lamp_001.location = (-0.02993, 0.1261, 0.07312)
ob_lamp_001.rotation_euler = (1.571, -0.0, 1.571)
ob_lamp_001.lock_rotations_4d = False
ob_lamp_001.empty_display_type = 'ARROWS'
ob_lamp_001.color = (0.0, 0.0, 0.0, 1.0)
ob_lamp_001.lineart.crease_threshold = 0.0

# ---- collection membership
col_collection_1.objects.link(ob_cube_003)
col_collection_1.objects.link(ob_plane_027)
col_collection_1.objects.link(ob_plane_017)
col_collection_1.objects.link(ob_plane_016)
col_collection_1.objects.link(ob_plane_015)
col_collection_1.objects.link(ob_plane_014)
col_collection_1.objects.link(ob_plane_013)
col_collection_1.objects.link(ob_plane_012)
col_collection_1.objects.link(ob_plane_011)
col_collection_1.objects.link(ob_plane_010)
col_collection_1.objects.link(ob_plane_009)
col_collection_1.objects.link(ob_plane_008)
col_collection_1.objects.link(ob_plane_006)
col_collection_1.objects.link(ob_plane_005)
col_collection_1.objects.link(ob_plane_007)
col_collection_1.objects.link(ob_plane_004)
col_collection_1.objects.link(ob_plane_003)
col_collection_1.objects.link(ob_plane_002)
col_collection_1.objects.link(ob_plane_001)
col_collection_1.objects.link(ob_plane)
col_collection_1.objects.link(ob_cylinder_005)
col_collection_1.objects.link(ob_cylinder_004)
col_collection_1.objects.link(ob_cylinder_002)
col_collection_1.objects.link(ob_cylinder_001)
col_collection_1.objects.link(ob_cube_002)
col_collection_1.objects.link(ob_cube_001)
col_collection_1.objects.link(ob_plane_047)
col_collection_1.objects.link(ob_tube)
col_collection_1.objects.link(ob_cube)
col_collection_1.objects.link(ob_cylinder_003)
col_collection_1.objects.link(ob_cylinder)
col_collection_1.objects.link(ob_plane_044)
col_collection_1.objects.link(ob_cylinder_010)
col_collection_1.objects.link(ob_cylinder_009)
col_collection_1.objects.link(ob_cube_043)
col_collection_1.objects.link(ob_tube_001)
col_collection_2.objects.link(ob_camera)
col_collection_3.objects.link(ob_sphere)
col_collection_3.objects.link(ob_lamp_001)

# ---- scene / render settings (as saved in the file)
scene.camera = ob_camera
scene.frame_start = 1; scene.frame_end = 250; scene.frame_set(1)
scene.render.engine = 'BLENDER_EEVEE_NEXT'
scene.render.image_settings.color_mode = 'RGB'
scene.render.image_settings.compression = 90
scene.render.resolution_x = 128
scene.render.resolution_y = 128
scene.render.pixel_aspect_x = 100.0
scene.render.pixel_aspect_y = 100.0
scene.render.fps = 25
scene.render.dither_intensity = 0.0
scene.render.use_compositing = False
scene.render.use_sequencer = False
scene.render.bake_bias = 0.0
scene.render.use_stamp_time = False
scene.render.use_stamp_date = False
scene.render.use_stamp_frame = False
scene.render.use_stamp_camera = False
scene.render.use_stamp_scene = False
scene.render.use_stamp_filename = False
scene.render.use_stamp_render_time = False
scene.render.stamp_font_size = 0
scene.cycles.use_denoising = False
scene.cycles.samples = 10
scene.cycles.sampling_pattern = 'TABULATED_SOBOL'
scene.cycles.light_sampling_threshold = 0.0
scene.cycles.use_adaptive_sampling = False
scene.cycles.use_light_tree = False
scene.cycles.blur_glossy = 0.0
scene.cycles.volume_bounces = 1
scene.cycles.pixel_filter_type = 'GAUSSIAN'
scene.cycles.sample_clamp_indirect = 0.0
scene.view_settings.view_transform = 'Raw'
bpy.context.view_layer.update()
